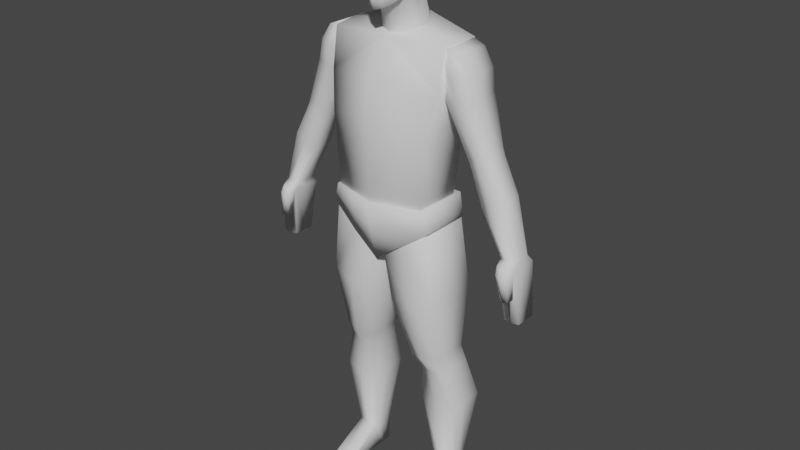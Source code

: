 # Source: ps1-guy2.blend  (saved by Blender 2.83.19; exported with 4.5.12 LTS)
import bpy
from mathutils import Matrix  # noqa: F401  (used for matrix-valued properties, if any)

bpy.ops.wm.read_factory_settings(use_empty=True)
scene = bpy.context.scene
scene.name = 'Scene'

# ---- collections
col_collection = bpy.data.collections.new('Collection'); scene.collection.children.link(col_collection)

# ---- world
world_world = bpy.data.worlds.new('World'); scene.world = world_world
world_world.use_nodes = True; world_world.node_tree.nodes.clear()
_N = world_world.node_tree.nodes; _L = world_world.node_tree.links
n0 = _N.new('ShaderNodeOutputWorld'); n0.name = 'World Output'; n0.location = (300, 300)
n1 = _N.new('ShaderNodeBackground'); n1.name = 'Background'; n1.location = (10, 300)
n1.inputs[0].default_value = (0.05088, 0.05088, 0.05088, 1.0)
_L.new(n1.outputs[0], n0.inputs[0])
n0.is_active_output = True
world_world.color = (0.05088, 0.05088, 0.05088)
world_world.use_sun_shadow = False
world_world.sun_shadow_jitter_overblur = 0.0

# ---- meshes
me_cube_001 = bpy.data.meshes.new('Cube.001')
me_cube_001.from_pydata([(0.206, -0.2511, -0.1965), (0.236, -0.2092, 0.3942), (0.1926, 0.1591, -0.07625), (0.2053, 0.1869, 0.3942), (0.2194, 0.2361, 0.0784), (0.2501, -0.3003, 0.0784), (0.2402, 0.2425, 0.2493), (0.2709, -0.3078, 0.23), (0.2072, -0.02086, -0.1422), (0.2137, -0.0321, 0.4376), (0.2501, -0.06483, 0.0784), (0.2709, -0.06323, 0.2493), (0.206, 0.1976, 0.001076), (0.2286, -0.2522, -0.05349), (0.2286, -0.04718, -0.03316), (0.1117, 0.2306, -0.1234), (0.118, 0.2605, 0.4067), (0.1079, -0.3188, -0.2865), (0.118, -0.2573, 0.4042), (0.01112, -0.3452, 0.05726), (0.125, 0.3097, 0.0734), (0.1354, -0.3474, 0.2285), (0.1354, 0.3161, 0.2401), (0.1068, -0.0321, 0.4592), (0.1527, -0.09436, -0.2278), (0.1183, 0.2701, -0.01569), (0.04869, -0.317, -0.07954), (0.01979, -0.349, 0.03354), (0.05221, -0.3627, -0.06578), (0.2248, -0.1206, 0.4159), (0.2501, -0.1826, 0.0784), (0.2709, -0.1855, 0.2397), (0.2066, -0.1261, -0.1694), (0.2286, -0.1497, -0.04332), (0.1124, -0.1447, 0.4317), (0.1058, -0.1794, -0.272), (0.1999, 0.03815, -0.09463), (0.2095, 0.07739, 0.4159), (0.2347, 0.02716, 0.09904), (0.2555, 0.08964, 0.2493), (0.2173, 0.06402, -0.01432), (0.1124, 0.1142, 0.433), (0.2865, 0.03376, 0.105), (0.3018, -0.05823, 0.07814), (0.2878, -0.04058, -0.004943), (0.2553, -0.01426, -0.08431), (0.2765, 0.07062, 0.01389), (0.2492, 0.04475, -0.06022), (0.1937, 0.3327, -0.6586), (0.2448, 0.1403, -0.7883), (0.2509, 0.2612, -0.7192), (0.1729, -0.003384, -0.8224), (0.2135, 0.0813, -0.8124), (0.08083, -0.07722, -0.853), (0.5498, -0.2979, -2.347), (0.6879, -0.1528, -0.6459), (0.5498, 0.256, -2.347), (0.6805, 0.3758, -0.6277), (0.2218, 0.2101, -0.3977), (0.1549, -0.05447, -0.5251), (0.0933, -0.08373, -0.5625), (0.2224, 0.08923, -0.4415), (0.2103, 0.03022, -0.4773), (0.1527, 0.303, -0.391), (0.6022, 0.3409, -1.532), (0.6022, -0.3181, -1.521), (0.695, 0.3343, -1.086), (0.695, -0.212, -1.096), (0.5498, -0.02095, -2.347), (0.6842, 0.1115, -0.6146), (0.6022, 0.0114, -1.526), (0.695, 0.06116, -1.091), (0.3865, 0.1584, -2.545), (0.3865, -0.02753, -2.545), (0.3865, -0.2135, -2.545), (0.1993, 0.1783, -0.03759), (0.2173, -0.2516, -0.125), (0.2179, -0.03402, -0.0877), (0.07832, -0.3161, -0.1545), (0.115, 0.2503, -0.06953), (0.2176, -0.1379, -0.1064), (0.2086, 0.05108, -0.05448), (0.2715, -0.02742, -0.04463), (0.2629, 0.05769, -0.02316), (0.6197, 0.343, -0.631), (1.409, 0.138, -2.675), (0.6197, -0.099, -0.6623), (1.409, -0.07218, -2.675), (0.8281, 0.343, -0.6798), (1.591, 0.138, -2.67), (0.8281, -0.099, -0.6754), (1.591, -0.07218, -2.67), (0.7041, 0.3013, -1.185), (0.7041, -0.099, -1.182), (0.9991, -0.099, -1.091), (0.9991, 0.3013, -1.095), (0.653, -0.099, -0.9088), (0.9536, -0.099, -0.8611), (0.9536, 0.3222, -0.865), (0.653, 0.3222, -0.9127), (0.9663, 0.1894, -1.739), (0.9663, -0.05997, -1.737), (1.202, -0.05997, -1.612), (1.202, 0.1894, -1.614), (0.715, -0.099, -0.6288), (1.5, -0.099, -2.673), (0.715, 0.343, -0.6333), (1.5, 0.1744, -2.673), (0.8516, 0.3013, -1.14), (0.8516, -0.139, -1.137), (0.8033, -0.1739, -0.885), (0.8033, 0.3222, -0.8888), (1.084, 0.2541, -1.677), (1.084, -0.099, -1.674), (1.001, 0.1882, -1.812), (1.001, -0.06302, -1.81), (1.232, -0.06302, -1.694), (1.232, 0.1882, -1.696), (1.116, 0.2479, -1.754), (1.116, -0.099, -1.752), (0.4971, -0.04926, -0.698), (0.4971, 0.288, -0.7016), (0.5305, -0.04926, -0.9273), (0.5305, 0.2721, -0.9305), (0.5816, 0.2562, -1.152), (0.5816, -0.04926, -1.149), (1.426, 0.2144, -2.761), (1.426, -0.1368, -2.761), (1.517, -0.1636, -2.759), (1.608, -0.1368, -2.757), (1.608, 0.2144, -2.757), (1.517, 0.2509, -2.759), (1.497, 0.1645, -3.367), (1.497, -0.0859, -3.367), (1.587, -0.105, -3.365), (1.678, -0.0859, -3.362), (1.678, 0.1645, -3.362), (1.587, 0.1905, -3.365), (1.502, -0.2028, -2.732), (1.565, -0.1822, -2.715), (1.439, -0.1796, -2.719), (1.513, -0.2393, -2.814), (1.576, -0.2187, -2.797), (1.45, -0.2161, -2.801), (1.557, -0.1693, -3.058), (1.626, -0.1425, -3.055), (1.488, -0.1425, -3.06), (1.554, -0.2194, -3.09), (1.602, -0.1987, -3.073), (1.506, -0.1962, -3.076), (0.6293, -0.284, -2.604), (0.5757, -0.3202, -2.346), (0.6293, 0.3339, -2.604), (0.5757, 0.3462, -2.346), (0.6025, 0.3401, -2.475), (0.6025, -0.3209, -2.475), (0.3147, 0.4156, -2.824), (0.2879, 0.3539, -2.346), (0.3147, -0.3416, -2.824), (0.2879, -0.4187, -2.346), (0.3013, -0.3802, -2.585), (0.3013, 0.4433, -2.585), (0.4529, 0.1269, -5.783), (0.05359, -0.299, -2.989), (0.4529, 0.3736, -5.783), (0.05359, 0.3954, -2.989), (0.6957, 0.1269, -5.783), (0.6033, -0.2816, -2.604), (0.6957, 0.3736, -5.783), (0.6033, 0.332, -2.604), (0.1354, -0.269, -3.555), (0.1354, 0.3899, -3.555), (0.6906, 0.3899, -3.44), (0.6906, -0.269, -3.44), (0.2943, 0.3176, -4.29), (0.6649, 0.3176, -4.229), (0.6649, -0.1036, -4.229), (0.2943, -0.1036, -4.29), (0.3645, 0.3833, -4.487), (0.6929, 0.3833, -4.444), (0.6929, -0.004292, -4.444), (0.3645, -0.004292, -4.487), (0.3584, 0.4863, -4.93), (0.8002, 0.4863, -4.916), (0.8002, 0.01924, -4.916), (0.3584, 0.01924, -4.93), (1.144, 0.1682, -2.181), (1.144, -0.06667, -2.18), (1.426, -0.06667, -2.064), (1.426, 0.1682, -2.065), (1.269, 0.2186, -2.12), (1.269, -0.099, -2.119), (0.5743, 0.4267, -5.783), (0.3284, 0.3908, -2.797), (0.5743, 0.1158, -5.783), (0.3284, -0.3202, -2.797), (0.413, -0.3269, -3.497), (0.413, 0.4472, -3.497), (0.4796, 0.3561, -4.26), (0.4796, -0.1748, -4.26), (0.5287, -0.04961, -4.465), (0.5287, 0.4389, -4.465), (0.5793, 0.5688, -4.923), (0.5793, -0.01995, -4.923), (0.4529, 0.3736, -6.102), (0.4529, 0.1269, -6.102), (0.5743, 0.4267, -6.102), (0.7845, 0.1269, -6.102), (0.7845, 0.3736, -6.102), (0.5743, 0.1158, -6.102), (0.5678, -0.4215, -6.038), (0.6892, -0.4103, -6.038), (0.4464, -0.4103, -6.038), (0.5678, -0.4215, -6.1), (0.7779, -0.4103, -6.1), (0.4464, -0.4103, -6.1), (0.06833, -0.299, -2.885), (0.06833, 0.3954, -2.885), (0.287, 0.3908, -2.737), (0.5056, 0.332, -2.59), (0.5056, -0.299, -2.59), (0.287, -0.3202, -2.737), (0.6293, 0.02496, -2.604), (0.5757, 0.01303, -2.346), (0.6025, 0.009597, -2.475), (0.2879, -0.03242, -2.346), (0.3147, 0.03697, -2.824), (0.4529, 0.2502, -5.783), (0.05359, 0.04816, -2.989), (0.6957, 0.2502, -5.783), (0.6033, 0.02519, -2.604), (0.6906, 0.06042, -3.44), (0.1354, 0.06042, -3.555), (0.2943, 0.107, -4.29), (0.6649, 0.107, -4.229), (0.6929, 0.1895, -4.444), (0.3645, 0.1895, -4.487), (0.3584, 0.2528, -4.93), (0.8002, 0.2528, -4.916), (0.4529, 0.2502, -6.102), (0.7845, 0.2502, -6.102), (0.5743, 0.2712, -6.102), (0.06833, 0.04816, -2.885), (0.5056, 0.01648, -2.59), (0.6197, 0.122, -0.6467), (1.409, 0.03289, -2.675), (0.8281, 0.122, -0.6776), (1.591, 0.03289, -2.67), (0.9991, 0.1012, -1.093), (0.7041, 0.1012, -1.184), (0.9536, 0.1116, -0.8631), (1.202, 0.06472, -1.613), (0.9663, 0.06472, -1.738), (0.715, 0.122, -0.631), (1.232, 0.06261, -1.695), (1.001, 0.06261, -1.811), (0.4971, 0.1194, -0.6998), (0.5816, 0.1035, -1.151), (1.426, 0.03883, -2.761), (1.608, 0.03883, -2.757), (1.497, 0.03929, -3.367), (1.678, 0.03929, -3.362), (1.587, 0.04272, -3.365), (1.426, 0.05077, -2.065), (1.144, 0.05077, -2.181), (-0.206, -0.2511, -0.1965), (-0.236, -0.2092, 0.3942), (-0.1926, 0.1591, -0.07625), (-0.2053, 0.1869, 0.3942), (-0.2194, 0.2361, 0.0784), (-0.2501, -0.3003, 0.0784), (-0.2402, 0.2425, 0.2493), (-0.2709, -0.3078, 0.23), (-0.2072, -0.02086, -0.1422), (-0.2137, -0.0321, 0.4376), (-0.2501, -0.06483, 0.0784), (-0.2709, -0.06323, 0.2493), (-0.206, 0.1976, 0.001076), (-0.2286, -0.2522, -0.05349), (-0.2286, -0.04718, -0.03316), (-0.1117, 0.2306, -0.1234), (-0.118, 0.2605, 0.4067), (-0.1079, -0.3188, -0.2865), (-0.118, -0.2573, 0.4042), (-0.01112, -0.3452, 0.05726), (-0.125, 0.3097, 0.0734), (-0.1354, -0.3474, 0.2285), (-0.1354, 0.3161, 0.2401), (-0.1068, -0.0321, 0.4592), (-0.1527, -0.09436, -0.2278), (-0.1183, 0.2701, -0.01569), (-0.04869, -0.317, -0.07954), (-0.01979, -0.349, 0.03354), (-0.05221, -0.3627, -0.06578), (-0.2248, -0.1206, 0.4159), (-0.2501, -0.1826, 0.0784), (-0.2709, -0.1855, 0.2397), (-0.2066, -0.1261, -0.1694), (-0.2286, -0.1497, -0.04332), (-0.1124, -0.1447, 0.4317), (-0.1058, -0.1794, -0.272), (-0.1999, 0.03815, -0.09463), (-0.2095, 0.07739, 0.4159), (-0.2347, 0.02716, 0.09904), (-0.2555, 0.08964, 0.2493), (-0.2173, 0.06402, -0.01432), (-0.1124, 0.1142, 0.433), (-0.2865, 0.03376, 0.105), (-0.3018, -0.05823, 0.07814), (-0.2878, -0.04058, -0.004943), (-0.2553, -0.01426, -0.08431), (-0.2765, 0.07062, 0.01389), (-0.2492, 0.04475, -0.06022), (-0.1937, 0.3327, -0.6586), (-0.2448, 0.1403, -0.7883), (-0.2509, 0.2612, -0.7192), (-0.1729, -0.003384, -0.8224), (-0.2135, 0.0813, -0.8124), (-0.08083, -0.07722, -0.853), (-0.5498, -0.2979, -2.347), (-0.6879, -0.1528, -0.6459), (-0.5498, 0.256, -2.347), (-0.6805, 0.3758, -0.6277), (-0.2218, 0.2101, -0.3977), (-0.1549, -0.05447, -0.5251), (-0.0933, -0.08373, -0.5625), (-0.2224, 0.08923, -0.4415), (-0.2103, 0.03022, -0.4773), (-0.1527, 0.303, -0.391), (-0.6022, 0.3409, -1.532), (-0.6022, -0.3181, -1.521), (-0.695, 0.3343, -1.086), (-0.695, -0.212, -1.096), (-0.5498, -0.02095, -2.347), (-0.6842, 0.1115, -0.6146), (-0.6022, 0.0114, -1.526), (-0.695, 0.06116, -1.091), (-0.3865, 0.1584, -2.545), (-0.3865, -0.02753, -2.545), (-0.3865, -0.2135, -2.545), (-0.1993, 0.1783, -0.03759), (-0.2173, -0.2516, -0.125), (-0.2179, -0.03402, -0.0877), (-0.07832, -0.3161, -0.1545), (-0.115, 0.2503, -0.06953), (-0.2176, -0.1379, -0.1064), (-0.2086, 0.05108, -0.05448), (-0.2715, -0.02742, -0.04463), (-0.2629, 0.05769, -0.02316), (-0.6197, 0.343, -0.631), (-1.409, 0.138, -2.675), (-0.6197, -0.099, -0.6623), (-1.409, -0.07218, -2.675), (-0.8281, 0.343, -0.6798), (-1.591, 0.138, -2.67), (-0.8281, -0.099, -0.6754), (-1.591, -0.07218, -2.67), (-0.7041, 0.3013, -1.185), (-0.7041, -0.099, -1.182), (-0.9991, -0.099, -1.091), (-0.9991, 0.3013, -1.095), (-0.653, -0.099, -0.9088), (-0.9536, -0.099, -0.8611), (-0.9536, 0.3222, -0.865), (-0.653, 0.3222, -0.9127), (-0.9663, 0.1894, -1.739), (-0.9663, -0.05997, -1.737), (-1.202, -0.05997, -1.612), (-1.202, 0.1894, -1.614), (-0.715, -0.099, -0.6288), (-1.5, -0.099, -2.673), (-0.715, 0.343, -0.6333), (-1.5, 0.1744, -2.673), (-0.8516, 0.3013, -1.14), (-0.8516, -0.139, -1.137), (-0.8033, -0.1739, -0.885), (-0.8033, 0.3222, -0.8888), (-1.084, 0.2541, -1.677), (-1.084, -0.099, -1.674), (-1.001, 0.1882, -1.812), (-1.001, -0.06302, -1.81), (-1.232, -0.06302, -1.694), (-1.232, 0.1882, -1.696), (-1.116, 0.2479, -1.754), (-1.116, -0.099, -1.752), (-0.4971, -0.04926, -0.698), (-0.4971, 0.288, -0.7016), (-0.5305, -0.04926, -0.9273), (-0.5305, 0.2721, -0.9305), (-0.5816, 0.2562, -1.152), (-0.5816, -0.04926, -1.149), (-1.426, 0.2144, -2.761), (-1.426, -0.1368, -2.761), (-1.517, -0.1636, -2.759), (-1.608, -0.1368, -2.757), (-1.608, 0.2144, -2.757), (-1.517, 0.2509, -2.759), (-1.497, 0.1645, -3.367), (-1.497, -0.0859, -3.367), (-1.587, -0.105, -3.365), (-1.678, -0.0859, -3.362), (-1.678, 0.1645, -3.362), (-1.587, 0.1905, -3.365), (-1.502, -0.2028, -2.732), (-1.565, -0.1822, -2.715), (-1.439, -0.1796, -2.719), (-1.513, -0.2393, -2.814), (-1.576, -0.2187, -2.797), (-1.45, -0.2161, -2.801), (-1.557, -0.1693, -3.058), (-1.626, -0.1425, -3.055), (-1.488, -0.1425, -3.06), (-1.554, -0.2194, -3.09), (-1.602, -0.1987, -3.073), (-1.506, -0.1962, -3.076), (-0.6293, -0.284, -2.604), (-0.5757, -0.3202, -2.346), (-0.6293, 0.3339, -2.604), (-0.5757, 0.3462, -2.346), (-0.6025, 0.3401, -2.475), (-0.6025, -0.3209, -2.475), (-0.3147, 0.4156, -2.824), (-0.2879, 0.3539, -2.346), (-0.3147, -0.3416, -2.824), (-0.2879, -0.4187, -2.346), (-0.3013, -0.3802, -2.585), (-0.3013, 0.4433, -2.585), (-0.4529, 0.1269, -5.783), (-0.05359, -0.299, -2.989), (-0.4529, 0.3736, -5.783), (-0.05359, 0.3954, -2.989), (-0.6957, 0.1269, -5.783), (-0.6033, -0.2816, -2.604), (-0.6957, 0.3736, -5.783), (-0.6033, 0.332, -2.604), (-0.1354, -0.269, -3.555), (-0.1354, 0.3899, -3.555), (-0.6906, 0.3899, -3.44), (-0.6906, -0.269, -3.44), (-0.2943, 0.3176, -4.29), (-0.6649, 0.3176, -4.229), (-0.6649, -0.1036, -4.229), (-0.2943, -0.1036, -4.29), (-0.3645, 0.3833, -4.487), (-0.6929, 0.3833, -4.444), (-0.6929, -0.004292, -4.444), (-0.3645, -0.004292, -4.487), (-0.3584, 0.4863, -4.93), (-0.8002, 0.4863, -4.916), (-0.8002, 0.01924, -4.916), (-0.3584, 0.01924, -4.93), (-1.144, 0.1682, -2.181), (-1.144, -0.06667, -2.18), (-1.426, -0.06667, -2.064), (-1.426, 0.1682, -2.065), (-1.269, 0.2186, -2.12), (-1.269, -0.099, -2.119), (-0.5743, 0.4267, -5.783), (-0.3284, 0.3908, -2.797), (-0.5743, 0.1158, -5.783), (-0.3284, -0.3202, -2.797), (-0.413, -0.3269, -3.497), (-0.413, 0.4472, -3.497), (-0.4796, 0.3561, -4.26), (-0.4796, -0.1748, -4.26), (-0.5287, -0.04961, -4.465), (-0.5287, 0.4389, -4.465), (-0.5793, 0.5688, -4.923), (-0.5793, -0.01995, -4.923), (-0.4529, 0.3736, -6.102), (-0.4529, 0.1269, -6.102), (-0.5743, 0.4267, -6.102), (-0.7845, 0.1269, -6.102), (-0.7845, 0.3736, -6.102), (-0.5743, 0.1158, -6.102), (-0.5678, -0.4215, -6.038), (-0.6892, -0.4103, -6.038), (-0.4464, -0.4103, -6.038), (-0.5678, -0.4215, -6.1), (-0.7779, -0.4103, -6.1), (-0.4464, -0.4103, -6.1), (-0.06833, -0.299, -2.885), (-0.06833, 0.3954, -2.885), (-0.287, 0.3908, -2.737), (-0.5056, 0.332, -2.59), (-0.5056, -0.299, -2.59), (-0.287, -0.3202, -2.737), (0.0, -0.3717, -0.3221), (0.0, -0.3054, 0.4141), (0.0, 0.2284, -0.1333), (0.0, 0.2605, 0.4193), (0.0, -0.3902, 0.06583), (0.0, 0.3097, 0.0684), (0.0, -0.387, 0.227), (0.0, 0.3161, 0.2308), (0.0, -0.4612, -2.347), (0.0, -0.0321, 0.4809), (0.0, 0.2691, -0.03246), (0.0, -0.3819, -0.08082), (0.0, -0.4542, -0.07667), (0.0, -0.3934, 0.04178), (0.0, -0.2327, -0.3251), (0.0, -0.1688, 0.4475), (0.0, 0.1142, 0.4501), (0.0, -0.1759, -0.6116), (0.0, 0.3392, -2.347), (0.0, 0.3306, -0.6685), (0.0, -0.1305, -0.8603), (0.0, 0.3299, -0.4062), (0.0, -0.1371, -0.5927), (0.0, 0.3009, -0.4009), (0.0, -0.5108, -1.324), (0.0, 0.5231, -1.377), (0.0, -0.4432, -0.9938), (0.0, 0.5855, -0.8841), (0.0, 0.07703, -0.5089), (0.0, -0.05443, -2.545), (0.0, -0.3231, -2.545), (0.0, 0.2142, -2.545), (0.0, 0.2487, -0.08289), (0.0, -0.4017, -0.1711), (0.0, -0.3616, -3.043), (0.0, -0.5173, -2.346), (0.0, 0.3986, -3.043), (0.0, 0.3615, -2.346), (0.0, -0.4395, -2.695), (0.0, 0.4848, -2.568), (0.0, 0.01849, -3.043), (0.0, -0.07788, -2.346), (-0.6293, 0.02496, -2.604), (-0.5757, 0.01303, -2.346), (-0.6025, 0.009597, -2.475), (-0.2879, -0.03242, -2.346), (-0.3147, 0.03697, -2.824), (-0.4529, 0.2502, -5.783), (-0.05359, 0.04816, -2.989), (-0.6957, 0.2502, -5.783), (-0.6033, 0.02519, -2.604), (-0.6906, 0.06042, -3.44), (-0.1354, 0.06042, -3.555), (-0.2943, 0.107, -4.29), (-0.6649, 0.107, -4.229), (-0.6929, 0.1895, -4.444), (-0.3645, 0.1895, -4.487), (-0.3584, 0.2528, -4.93), (-0.8002, 0.2528, -4.916), (-0.4529, 0.2502, -6.102), (-0.7845, 0.2502, -6.102), (-0.5743, 0.2712, -6.102), (-0.06833, 0.04816, -2.885), (-0.5056, 0.01648, -2.59), (-0.6197, 0.122, -0.6467), (-1.409, 0.03289, -2.675), (-0.8281, 0.122, -0.6776), (-1.591, 0.03289, -2.67), (-0.9991, 0.1012, -1.093), (-0.7041, 0.1012, -1.184), (-0.9536, 0.1116, -0.8631), (-1.202, 0.06472, -1.613), (-0.9663, 0.06472, -1.738), (-0.715, 0.122, -0.631), (-1.232, 0.06261, -1.695), (-1.001, 0.06261, -1.811), (-0.4971, 0.1194, -0.6998), (-0.5816, 0.1035, -1.151), (-1.426, 0.03883, -2.761), (-1.608, 0.03883, -2.757), (-1.497, 0.03929, -3.367), (-1.678, 0.03929, -3.362), (-1.587, 0.04272, -3.365), (-1.426, 0.05077, -2.065), (-1.144, 0.05077, -2.181)], [], [(22, 16, 3, 6), (31, 29, 1, 7), (21, 18, 488, 493), (35, 32, 0, 17), (34, 502, 488, 18), (19, 491, 500, 27), (33, 30, 5, 13), (25, 20, 4, 12), (19, 21, 493, 491), (30, 31, 7, 5), (20, 22, 6, 4), (38, 39, 11, 10), (8, 36, 47, 45), (41, 503, 496, 23), (62, 59, 51, 52), (39, 37, 9, 11), (77, 8, 45, 82), (79, 25, 12, 75), (80, 33, 13, 76), (78, 26, 498, 520), (76, 13, 26, 78), (519, 497, 25, 79), (510, 63, 48, 506), (37, 41, 23, 9), (492, 494, 22, 20), (5, 7, 21, 19), (497, 492, 20, 25), (13, 5, 19, 26), (29, 34, 18, 1), (501, 35, 17, 487), (7, 1, 18, 21), (494, 490, 16, 22), (28, 27, 500, 499), (498, 26, 28, 499), (26, 19, 27, 28), (58, 61, 49, 50), (9, 23, 34, 29), (77, 14, 33, 80), (10, 11, 31, 30), (14, 10, 30, 33), (23, 496, 502, 34), (24, 8, 32, 35), (11, 9, 29, 31), (3, 16, 41, 37), (59, 60, 53, 51), (75, 12, 40, 81), (6, 3, 37, 39), (61, 62, 52, 49), (16, 490, 503, 41), (12, 4, 38, 40), (4, 6, 39, 38), (46, 42, 43, 44), (83, 46, 44, 82), (40, 38, 42, 46), (38, 10, 43, 42), (10, 14, 44, 43), (81, 40, 46, 83), (60, 509, 507, 53), (63, 58, 50, 48), (15, 2, 58, 63), (514, 508, 57, 66), (71, 69, 55, 67), (67, 55, 504, 513), (54, 495, 517, 74), (69, 515, 504, 55), (35, 501, 509, 60), (36, 8, 62, 61), (24, 35, 60, 59), (2, 36, 61, 58), (489, 15, 63, 510), (8, 24, 59, 62), (54, 65, 511, 495), (68, 70, 65, 54), (505, 512, 64, 56), (65, 67, 513, 511), (70, 71, 67, 65), (512, 514, 66, 64), (64, 66, 71, 70), (56, 64, 70, 68), (57, 508, 515, 69), (68, 54, 74, 73), (66, 57, 69, 71), (516, 73, 74, 517), (518, 72, 73, 516), (505, 56, 72, 518), (56, 68, 73, 72), (36, 81, 83, 47), (47, 83, 82, 45), (2, 75, 81, 36), (8, 77, 80, 32), (489, 519, 79, 15), (0, 76, 78, 17), (17, 78, 520, 487), (32, 80, 76, 0), (15, 79, 75, 2), (14, 77, 82, 44), (264, 245, 87, 187), (191, 105, 91, 188), (263, 247, 89, 189), (190, 107, 85, 186), (253, 246, 88, 106), (91, 105, 138, 139), (111, 108, 92, 99), (250, 248, 95, 98), (110, 109, 94, 97), (93, 96, 122, 125), (244, 84, 121, 256), (104, 110, 97, 90), (246, 250, 98, 88), (106, 111, 99, 84), (108, 112, 100, 92), (248, 251, 103, 95), (109, 113, 102, 94), (249, 252, 101, 93), (93, 101, 113, 109), (95, 103, 112, 108), (88, 98, 111, 106), (86, 96, 110, 104), (96, 93, 109, 110), (98, 95, 108, 111), (85, 107, 131, 126), (244, 253, 106, 84), (189, 89, 107, 190), (187, 87, 105, 191), (101, 115, 119, 113), (103, 117, 118, 112), (112, 118, 114, 100), (251, 254, 117, 103), (113, 119, 116, 102), (252, 255, 115, 101), (96, 86, 120, 122), (84, 99, 123, 121), (99, 92, 124, 123), (249, 93, 125, 257), (259, 129, 135, 261), (128, 127, 133, 134), (247, 91, 129, 259), (107, 89, 130, 131), (142, 141, 147, 148), (245, 85, 126, 258), (262, 260, 132, 137), (261, 262, 137, 136), (258, 126, 132, 260), (131, 130, 136, 137), (126, 131, 137, 132), (129, 128, 134, 135), (139, 138, 141, 142), (138, 140, 143, 141), (87, 127, 143, 140), (129, 91, 139, 142), (105, 87, 140, 138), (127, 128, 144, 146), (146, 144, 147, 149), (144, 145, 148, 147), (129, 142, 148, 145), (143, 127, 146, 149), (141, 143, 149, 147), (128, 129, 145, 144), (158, 160, 525, 521), (161, 157, 153, 154), (224, 223, 151, 155), (160, 159, 522, 525), (226, 222, 150, 158), (225, 528, 522, 159), (222, 224, 155, 150), (156, 161, 154, 152), (523, 526, 161, 156), (223, 225, 159, 151), (527, 226, 158, 521), (155, 151, 159, 160), (526, 524, 157, 161), (150, 155, 160, 158), (232, 228, 165, 171), (197, 193, 169, 172), (231, 230, 167, 173), (196, 195, 163, 170), (227, 164, 204, 239), (193, 165, 217, 218), (199, 196, 170, 177), (234, 231, 173, 176), (198, 197, 172, 175), (233, 232, 171, 174), (236, 233, 174, 178), (201, 198, 175, 179), (235, 234, 176, 180), (200, 199, 177, 181), (203, 200, 181, 185), (238, 235, 180, 184), (202, 201, 179, 183), (237, 236, 178, 182), (227, 237, 182, 164), (192, 202, 183, 168), (229, 238, 184, 166), (194, 203, 185, 162), (115, 187, 191, 119), (117, 189, 190, 118), (118, 190, 186, 114), (254, 263, 189, 117), (119, 191, 188, 116), (255, 264, 187, 115), (166, 184, 203, 194), (164, 182, 202, 192), (182, 178, 201, 202), (184, 180, 200, 203), (180, 176, 199, 200), (178, 174, 198, 201), (174, 171, 197, 198), (176, 173, 196, 199), (195, 167, 220, 221), (164, 192, 206, 204), (173, 167, 195, 196), (171, 165, 193, 197), (241, 240, 207, 209), (239, 241, 209, 205), (229, 166, 207, 240), (162, 205, 215, 212), (192, 168, 208, 206), (209, 207, 214, 213), (210, 212, 215, 213), (211, 210, 213, 214), (194, 162, 212, 210), (207, 166, 211, 214), (166, 194, 210, 211), (205, 209, 213, 215), (228, 163, 216, 242), (163, 195, 221, 216), (169, 193, 218, 219), (230, 169, 219, 243), (523, 156, 226, 527), (153, 157, 225, 223), (152, 154, 224, 222), (157, 524, 528, 225), (156, 152, 222, 226), (154, 153, 223, 224), (167, 230, 243, 220), (165, 228, 242, 217), (168, 229, 240, 208), (204, 206, 241, 239), (206, 208, 240, 241), (168, 183, 238, 229), (162, 185, 237, 227), (185, 181, 236, 237), (183, 179, 235, 238), (179, 175, 234, 235), (181, 177, 233, 236), (177, 170, 232, 233), (175, 172, 231, 234), (162, 227, 239, 205), (172, 169, 230, 231), (170, 163, 228, 232), (114, 186, 264, 255), (116, 188, 263, 254), (127, 258, 260, 133), (135, 134, 262, 261), (134, 133, 260, 262), (87, 245, 258, 127), (89, 247, 259, 130), (130, 259, 261, 136), (92, 249, 257, 124), (100, 114, 255, 252), (102, 116, 254, 251), (86, 104, 253, 244), (92, 100, 252, 249), (94, 102, 251, 248), (90, 97, 250, 246), (86, 244, 256, 120), (97, 94, 248, 250), (104, 90, 246, 253), (188, 91, 247, 263), (186, 85, 245, 264), (287, 271, 268, 281), (296, 272, 266, 294), (286, 493, 488, 283), (300, 282, 265, 297), (299, 283, 488, 502), (284, 292, 500, 491), (298, 278, 270, 295), (290, 277, 269, 285), (284, 491, 493, 286), (295, 270, 272, 296), (285, 269, 271, 287), (303, 275, 276, 304), (273, 310, 312, 301), (306, 288, 496, 503), (327, 317, 316, 324), (304, 276, 274, 302), (342, 347, 310, 273), (344, 340, 277, 290), (345, 341, 278, 298), (343, 520, 498, 291), (341, 343, 291, 278), (519, 344, 290, 497), (510, 506, 313, 328), (302, 274, 288, 306), (492, 285, 287, 494), (270, 284, 286, 272), (497, 290, 285, 492), (278, 291, 284, 270), (294, 266, 283, 299), (501, 487, 282, 300), (272, 286, 283, 266), (494, 287, 281, 490), (293, 499, 500, 292), (498, 499, 293, 291), (291, 293, 292, 284), (323, 315, 314, 326), (274, 294, 299, 288), (342, 345, 298, 279), (275, 295, 296, 276), (279, 298, 295, 275), (288, 299, 502, 496), (289, 300, 297, 273), (276, 296, 294, 274), (268, 302, 306, 281), (324, 316, 318, 325), (340, 346, 305, 277), (271, 304, 302, 268), (326, 314, 317, 327), (281, 306, 503, 490), (277, 305, 303, 269), (269, 303, 304, 271), (311, 309, 308, 307), (348, 347, 309, 311), (305, 311, 307, 303), (303, 307, 308, 275), (275, 308, 309, 279), (346, 348, 311, 305), (325, 318, 507, 509), (328, 313, 315, 323), (280, 328, 323, 267), (514, 331, 322, 508), (336, 332, 320, 334), (332, 513, 504, 320), (319, 339, 517, 495), (334, 320, 504, 515), (300, 325, 509, 501), (301, 326, 327, 273), (289, 324, 325, 300), (267, 323, 326, 301), (489, 510, 328, 280), (273, 327, 324, 289), (319, 495, 511, 330), (333, 319, 330, 335), (505, 321, 329, 512), (330, 511, 513, 332), (335, 330, 332, 336), (512, 329, 331, 514), (329, 335, 336, 331), (321, 333, 335, 329), (322, 334, 515, 508), (333, 338, 339, 319), (331, 336, 334, 322), (516, 517, 339, 338), (518, 516, 338, 337), (505, 518, 337, 321), (321, 337, 338, 333), (301, 312, 348, 346), (312, 310, 347, 348), (267, 301, 346, 340), (273, 297, 345, 342), (489, 280, 344, 519), (265, 282, 343, 341), (282, 487, 520, 343), (297, 265, 341, 345), (280, 267, 340, 344), (279, 309, 347, 342), (571, 452, 352, 552), (456, 453, 356, 370), (570, 454, 354, 554), (455, 451, 350, 372), (560, 371, 353, 553), (356, 404, 403, 370), (376, 364, 357, 373), (557, 363, 360, 555), (375, 362, 359, 374), (358, 390, 387, 361), (551, 563, 386, 349), (369, 355, 362, 375), (553, 353, 363, 557), (371, 349, 364, 376), (373, 357, 365, 377), (555, 360, 368, 558), (374, 359, 367, 378), (556, 358, 366, 559), (358, 374, 378, 366), (360, 373, 377, 368), (353, 371, 376, 363), (351, 369, 375, 361), (361, 375, 374, 358), (363, 376, 373, 360), (350, 391, 396, 372), (551, 349, 371, 560), (454, 455, 372, 354), (452, 456, 370, 352), (366, 378, 384, 380), (368, 377, 383, 382), (377, 365, 379, 383), (558, 368, 382, 561), (378, 367, 381, 384), (559, 366, 380, 562), (361, 387, 385, 351), (349, 386, 388, 364), (364, 388, 389, 357), (556, 564, 390, 358), (566, 568, 400, 394), (393, 399, 398, 392), (554, 566, 394, 356), (372, 396, 395, 354), (407, 413, 412, 406), (552, 565, 391, 350), (569, 402, 397, 567), (568, 401, 402, 569), (565, 567, 397, 391), (396, 402, 401, 395), (391, 397, 402, 396), (394, 400, 399, 393), (404, 407, 406, 403), (403, 406, 408, 405), (352, 405, 408, 392), (394, 407, 404, 356), (370, 403, 405, 352), (392, 411, 409, 393), (411, 414, 412, 409), (409, 412, 413, 410), (394, 410, 413, 407), (408, 414, 411, 392), (406, 412, 414, 408), (393, 409, 410, 394), (423, 521, 525, 425), (426, 419, 418, 422), (531, 420, 416, 530), (425, 525, 522, 424), (533, 423, 415, 529), (532, 424, 522, 528), (529, 415, 420, 531), (421, 417, 419, 426), (523, 421, 426, 526), (530, 416, 424, 532), (527, 521, 423, 533), (420, 425, 424, 416), (526, 426, 422, 524), (415, 423, 425, 420), (539, 436, 430, 535), (462, 437, 434, 458), (538, 438, 432, 537), (461, 435, 428, 460), (534, 546, 469, 429), (458, 483, 482, 430), (464, 442, 435, 461), (541, 441, 438, 538), (463, 440, 437, 462), (540, 439, 436, 539), (543, 443, 439, 540), (466, 444, 440, 463), (542, 445, 441, 541), (465, 446, 442, 464), (468, 450, 446, 465), (545, 449, 445, 542), (467, 448, 444, 466), (544, 447, 443, 543), (534, 429, 447, 544), (457, 433, 448, 467), (536, 431, 449, 545), (459, 427, 450, 468), (380, 384, 456, 452), (382, 383, 455, 454), (383, 379, 451, 455), (561, 382, 454, 570), (384, 381, 453, 456), (562, 380, 452, 571), (431, 459, 468, 449), (429, 457, 467, 447), (447, 467, 466, 443), (449, 468, 465, 445), (445, 465, 464, 441), (443, 466, 463, 439), (439, 463, 462, 436), (441, 464, 461, 438), (460, 486, 485, 432), (429, 469, 471, 457), (438, 461, 460, 432), (436, 462, 458, 430), (548, 474, 472, 547), (546, 470, 474, 548), (536, 547, 472, 431), (427, 477, 480, 470), (457, 471, 473, 433), (474, 478, 479, 472), (475, 478, 480, 477), (476, 479, 478, 475), (459, 475, 477, 427), (472, 479, 476, 431), (431, 476, 475, 459), (470, 480, 478, 474), (535, 549, 481, 428), (428, 481, 486, 460), (434, 484, 483, 458), (537, 550, 484, 434), (523, 527, 533, 421), (418, 530, 532, 422), (417, 529, 531, 419), (422, 532, 528, 524), (421, 533, 529, 417), (419, 531, 530, 418), (432, 485, 550, 537), (430, 482, 549, 535), (433, 473, 547, 536), (469, 546, 548, 471), (471, 548, 547, 473), (433, 536, 545, 448), (427, 534, 544, 450), (450, 544, 543, 446), (448, 545, 542, 444), (444, 542, 541, 440), (446, 543, 540, 442), (442, 540, 539, 435), (440, 541, 538, 437), (427, 470, 546, 534), (437, 538, 537, 434), (435, 539, 535, 428), (379, 562, 571, 451), (381, 561, 570, 453), (392, 398, 567, 565), (400, 568, 569, 399), (399, 569, 567, 398), (352, 392, 565, 552), (354, 395, 566, 554), (395, 401, 568, 566), (357, 389, 564, 556), (365, 559, 562, 379), (367, 558, 561, 381), (351, 551, 560, 369), (357, 556, 559, 365), (359, 555, 558, 367), (355, 553, 557, 362), (351, 385, 563, 551), (362, 557, 555, 359), (369, 560, 553, 355), (453, 570, 554, 356), (451, 571, 552, 350)])
me_cube_001.polygons.foreach_set('use_smooth', [True] * 540)
_uv = me_cube_001.uv_layers.new(name='UVMap')
_uv.uv.foreach_set('vector', [0.4196, 0.8331, 0.4083, 0.8772, 0.3797, 0.8704, 0.3877, 0.833, 0.2436, 0.8956, 0.2232, 0.961, 0.2079, 0.9336, 0.2082, 0.881, 0.171, 0.8771, 0.1686, 0.9341, 0.1321, 0.9277, 0.132, 0.8726, 0.1886, 0.7023, 0.2378, 0.7403, 0.1961, 0.7536, 0.1588, 0.7392, 0.1792, 0.975, 0.1321, 0.9764, 0.1321, 0.9277, 0.1686, 0.9341, 0.1445, 0.828, 0.132, 0.8298, 0.132, 0.8235, 0.1441, 0.8217, 0.2477, 0.7873, 0.2496, 0.8352, 0.2095, 0.8389, 0.2122, 0.7959, 0.4202, 0.7592, 0.4243, 0.7881, 0.3912, 0.7885, 0.3852, 0.7651, 0.1445, 0.828, 0.171, 0.8771, 0.132, 0.8726, 0.132, 0.8298, 0.2496, 0.8352, 0.2436, 0.8956, 0.2082, 0.881, 0.2095, 0.8389, 0.4243, 0.7881, 0.4196, 0.8331, 0.3877, 0.833, 0.3912, 0.7885, 0.3283, 0.7857, 0.3464, 0.8344, 0.299, 0.8404, 0.2946, 0.7826, 0.3154, 0.7105, 0.3386, 0.726, 0.3303, 0.7432, 0.3158, 0.735, 0.3768, 0.9049, 0.3973, 0.9353, 0.3532, 0.9624, 0.3369, 0.9295, 0.4521, 0.5943, 0.4349, 0.5897, 0.4368, 0.5422, 0.4511, 0.5416, 0.3464, 0.8344, 0.353, 0.8841, 0.3229, 0.8981, 0.299, 0.8404, 0.3056, 0.7274, 0.3154, 0.7105, 0.3158, 0.735, 0.3115, 0.746, 0.4171, 0.7414, 0.4202, 0.7592, 0.3852, 0.7651, 0.382, 0.7522, 0.2437, 0.7641, 0.2477, 0.7873, 0.2122, 0.7959, 0.205, 0.7741, 0.1598, 0.7729, 0.1546, 0.7929, 0.132, 0.7932, 0.1319, 0.7697, 0.205, 0.7741, 0.2122, 0.7959, 0.1546, 0.7929, 0.1598, 0.7729, 0.4527, 0.7294, 0.4564, 0.7469, 0.4202, 0.7592, 0.4171, 0.7414, 0.5226, 0.6014, 0.4995, 0.6002, 0.4964, 0.5592, 0.5263, 0.5603, 0.353, 0.8841, 0.3768, 0.9049, 0.3369, 0.9295, 0.3229, 0.8981, 0.4628, 0.7827, 0.4628, 0.8393, 0.4196, 0.8331, 0.4243, 0.7881, 0.2095, 0.8389, 0.2082, 0.881, 0.171, 0.8771, 0.1445, 0.828, 0.4564, 0.7469, 0.4628, 0.7827, 0.4243, 0.7881, 0.4202, 0.7592, 0.2122, 0.7959, 0.2095, 0.8389, 0.1445, 0.828, 0.1546, 0.7929, 0.2232, 0.961, 0.1792, 0.975, 0.1686, 0.9341, 0.2079, 0.9336, 0.1319, 0.6965, 0.1886, 0.7023, 0.1588, 0.7392, 0.1319, 0.7399, 0.2082, 0.881, 0.2079, 0.9336, 0.1686, 0.9341, 0.171, 0.8771, 0.4628, 0.8393, 0.4359, 0.9015, 0.4083, 0.8772, 0.4196, 0.8331, 0.1439, 0.7989, 0.1441, 0.8217, 0.132, 0.8235, 0.132, 0.8038, 0.132, 0.7932, 0.1546, 0.7929, 0.1439, 0.7989, 0.132, 0.8038, 0.1546, 0.7929, 0.1445, 0.828, 0.1441, 0.8217, 0.1439, 0.7989, 0.482, 0.6011, 0.4624, 0.5979, 0.4618, 0.5437, 0.4817, 0.5511, 0.3229, 0.8981, 0.3369, 0.9295, 0.2989, 0.9417, 0.2934, 0.901, 0.3056, 0.7274, 0.2984, 0.7434, 0.2647, 0.7372, 0.272, 0.7149, 0.2946, 0.7826, 0.299, 0.8404, 0.2578, 0.8436, 0.2529, 0.7844, 0.2984, 0.7434, 0.2946, 0.7826, 0.2529, 0.7844, 0.2647, 0.7372, 0.3369, 0.9295, 0.3532, 0.9624, 0.3079, 0.9812, 0.2989, 0.9417, 0.299, 0.6692, 0.3154, 0.7105, 0.2808, 0.6935, 0.2757, 0.6392, 0.299, 0.8404, 0.3229, 0.8981, 0.2934, 0.901, 0.2578, 0.8436, 0.3797, 0.8704, 0.4083, 0.8772, 0.3768, 0.9049, 0.353, 0.8841, 0.4349, 0.5897, 0.4233, 0.5849, 0.4187, 0.5392, 0.4368, 0.5422, 0.382, 0.7522, 0.3852, 0.7651, 0.3439, 0.754, 0.3422, 0.7404, 0.3877, 0.833, 0.3797, 0.8704, 0.353, 0.8841, 0.3464, 0.8344, 0.4624, 0.5979, 0.4521, 0.5943, 0.4511, 0.5416, 0.4618, 0.5437, 0.4083, 0.8772, 0.4359, 0.9015, 0.3973, 0.9353, 0.3768, 0.9049, 0.3852, 0.7651, 0.3912, 0.7885, 0.3283, 0.7857, 0.3439, 0.754, 0.3912, 0.7885, 0.3877, 0.833, 0.3464, 0.8344, 0.3283, 0.7857, 0.3296, 0.7613, 0.3209, 0.7731, 0.3098, 0.7702, 0.3092, 0.7553, 0.3307, 0.7532, 0.3296, 0.7613, 0.3092, 0.7553, 0.3115, 0.746, 0.3439, 0.754, 0.3283, 0.7857, 0.3209, 0.7731, 0.3296, 0.7613, 0.3283, 0.7857, 0.2946, 0.7826, 0.3098, 0.7702, 0.3209, 0.7731, 0.2946, 0.7826, 0.2984, 0.7434, 0.3092, 0.7553, 0.3098, 0.7702, 0.3422, 0.7404, 0.3439, 0.754, 0.3296, 0.7613, 0.3307, 0.7532, 0.4233, 0.5849, 0.4048, 0.582, 0.4045, 0.5387, 0.4187, 0.5392, 0.4995, 0.6002, 0.482, 0.6011, 0.4817, 0.5511, 0.4964, 0.5592, 0.5002, 0.6423, 0.4844, 0.6507, 0.482, 0.6011, 0.4995, 0.6002, 0.1356, 0.2479, 0.136, 0.3088, 0.07036, 0.2815, 0.04982, 0.2335, 0.2641, 0.586, 0.2327, 0.6527, 0.212, 0.6239, 0.2241, 0.5731, 0.2241, 0.5731, 0.212, 0.6239, 0.1338, 0.6355, 0.1343, 0.5759, 0.1962, 0.4169, 0.1354, 0.4224, 0.1356, 0.3948, 0.1817, 0.3909, 0.2327, 0.6527, 0.1335, 0.6794, 0.1338, 0.6355, 0.212, 0.6239, 0.4238, 0.6331, 0.405, 0.6278, 0.4048, 0.582, 0.4233, 0.5849, 0.4659, 0.6516, 0.4556, 0.6464, 0.4521, 0.5943, 0.4624, 0.5979, 0.4395, 0.6364, 0.4238, 0.6331, 0.4233, 0.5849, 0.4349, 0.5897, 0.4844, 0.6507, 0.4659, 0.6516, 0.4624, 0.5979, 0.482, 0.6011, 0.5172, 0.6431, 0.5002, 0.6423, 0.4995, 0.6002, 0.5226, 0.6014, 0.4556, 0.6464, 0.4395, 0.6364, 0.4349, 0.5897, 0.4521, 0.5943, 0.1962, 0.4169, 0.2137, 0.5148, 0.1346, 0.5355, 0.1354, 0.4224, 0.2265, 0.3942, 0.2652, 0.5109, 0.2137, 0.5148, 0.1962, 0.4169, 0.1346, 0.07961, 0.1352, 0.1919, 0.05538, 0.1741, 0.07291, 0.07665, 0.2137, 0.5148, 0.2241, 0.5731, 0.1343, 0.5759, 0.1346, 0.5355, 0.2652, 0.5109, 0.2641, 0.586, 0.2241, 0.5731, 0.2137, 0.5148, 0.1352, 0.1919, 0.1356, 0.2479, 0.04982, 0.2335, 0.05538, 0.1741, 0.05538, 0.1741, 0.04982, 0.2335, 0.0095, 0.2375, 0.006744, 0.166, 0.07291, 0.07665, 0.05538, 0.1741, 0.006744, 0.166, 0.0444, 0.05226, 0.07036, 0.2815, 0.136, 0.3088, 0.1362, 0.3436, 0.04146, 0.3098, 0.2265, 0.3942, 0.1962, 0.4169, 0.1817, 0.3909, 0.1942, 0.3688, 0.04982, 0.2335, 0.07036, 0.2815, 0.04146, 0.3098, 0.0095, 0.2375, 0.1359, 0.3561, 0.1942, 0.3688, 0.1817, 0.3909, 0.1356, 0.3948, 0.1344, 0.05086, 0.08777, 0.05052, 0.07695, 0.02777, 0.1341, 0.01066, 0.1346, 0.07961, 0.07291, 0.07665, 0.08777, 0.05052, 0.1344, 0.05086, 0.07291, 0.07665, 0.0444, 0.05226, 0.07695, 0.02777, 0.08777, 0.05052, 0.3386, 0.726, 0.3422, 0.7404, 0.3307, 0.7532, 0.3303, 0.7432, 0.3303, 0.7432, 0.3307, 0.7532, 0.3115, 0.746, 0.3158, 0.735, 0.3784, 0.7384, 0.382, 0.7522, 0.3422, 0.7404, 0.3386, 0.726, 0.3154, 0.7105, 0.3056, 0.7274, 0.272, 0.7149, 0.2808, 0.6935, 0.4488, 0.712, 0.4527, 0.7294, 0.4171, 0.7414, 0.4138, 0.7231, 0.1961, 0.7536, 0.205, 0.7741, 0.1598, 0.7729, 0.1588, 0.7392, 0.1588, 0.7392, 0.1598, 0.7729, 0.1319, 0.7697, 0.1319, 0.7399, 0.2378, 0.7403, 0.2437, 0.7641, 0.205, 0.7741, 0.1961, 0.7536, 0.4138, 0.7231, 0.4171, 0.7414, 0.382, 0.7522, 0.3784, 0.7384, 0.2984, 0.7434, 0.3056, 0.7274, 0.3115, 0.746, 0.3092, 0.7553, 0.2806, 0.2696, 0.2964, 0.18, 0.3135, 0.1826, 0.2994, 0.2707, 0.3214, 0.2727, 0.328, 0.1783, 0.343, 0.1742, 0.3466, 0.2714, 0.3641, 0.2713, 0.3602, 0.1738, 0.377, 0.1737, 0.3818, 0.2711, 0.4078, 0.2706, 0.3927, 0.1769, 0.4083, 0.1793, 0.4302, 0.266, 0.3732, 0.498, 0.3732, 0.4862, 0.3912, 0.4856, 0.393, 0.4949, 0.3847, 0.03207, 0.4077, 0.03086, 0.4031, 0.04802, 0.3989, 0.04669, 0.4076, 0.4753, 0.4215, 0.444, 0.4456, 0.4506, 0.423, 0.4879, 0.3732, 0.4653, 0.3723, 0.4381, 0.3992, 0.4404, 0.3929, 0.4677, 0.3384, 0.4749, 0.3231, 0.4462, 0.3455, 0.4408, 0.3532, 0.4668, 0.2988, 0.4538, 0.3226, 0.4892, 0.3101, 0.5044, 0.2877, 0.4739, 0.3733, 0.5094, 0.3955, 0.5032, 0.4032, 0.5237, 0.373, 0.5294, 0.3532, 0.4947, 0.3384, 0.4749, 0.3532, 0.4668, 0.3556, 0.485, 0.3732, 0.4862, 0.3732, 0.4653, 0.3929, 0.4677, 0.3912, 0.4856, 0.393, 0.4949, 0.4076, 0.4753, 0.423, 0.4879, 0.3955, 0.5032, 0.4215, 0.444, 0.4132, 0.3491, 0.4382, 0.3443, 0.4456, 0.4506, 0.3723, 0.4381, 0.3671, 0.3524, 0.3882, 0.3522, 0.3992, 0.4404, 0.3231, 0.4462, 0.3228, 0.3509, 0.3461, 0.3528, 0.3455, 0.4408, 0.2655, 0.4503, 0.2786, 0.3481, 0.2995, 0.3491, 0.2988, 0.4538, 0.2988, 0.4538, 0.2995, 0.3491, 0.3228, 0.3509, 0.3231, 0.4462, 0.3992, 0.4404, 0.3882, 0.3522, 0.4132, 0.3491, 0.4215, 0.444, 0.3912, 0.4856, 0.3929, 0.4677, 0.4076, 0.4753, 0.393, 0.4949, 0.3485, 0.5033, 0.3226, 0.4892, 0.3384, 0.4749, 0.3532, 0.4947, 0.3226, 0.4892, 0.2988, 0.4538, 0.3231, 0.4462, 0.3384, 0.4749, 0.3929, 0.4677, 0.3992, 0.4404, 0.4215, 0.444, 0.4076, 0.4753, 0.2949, 0.0345, 0.3173, 0.03173, 0.3209, 0.05259, 0.3068, 0.05277, 0.3733, 0.5094, 0.3732, 0.498, 0.393, 0.4949, 0.3955, 0.5032, 0.3818, 0.2711, 0.377, 0.1737, 0.3927, 0.1769, 0.4078, 0.2706, 0.2994, 0.2707, 0.3135, 0.1826, 0.328, 0.1783, 0.3214, 0.2727, 0.2995, 0.3491, 0.3002, 0.3354, 0.3227, 0.3368, 0.3228, 0.3509, 0.3882, 0.3522, 0.388, 0.3372, 0.4121, 0.3348, 0.4132, 0.3491, 0.4132, 0.3491, 0.4121, 0.3348, 0.4359, 0.3306, 0.4382, 0.3443, 0.3671, 0.3524, 0.3665, 0.3377, 0.388, 0.3372, 0.3882, 0.3522, 0.3228, 0.3509, 0.3227, 0.3368, 0.3454, 0.338, 0.3461, 0.3528, 0.2786, 0.3481, 0.2793, 0.3349, 0.3002, 0.3354, 0.2995, 0.3491, 0.3226, 0.4892, 0.3485, 0.5033, 0.3434, 0.5233, 0.3101, 0.5044, 0.3955, 0.5032, 0.423, 0.4879, 0.4369, 0.5028, 0.4032, 0.5237, 0.423, 0.4879, 0.4456, 0.4506, 0.4586, 0.4698, 0.4369, 0.5028, 0.2655, 0.4503, 0.2988, 0.4538, 0.2877, 0.4739, 0.2628, 0.471, 0.3606, 0.0456, 0.3896, 0.05397, 0.3674, 0.116, 0.3559, 0.1187, 0.3988, 0.05997, 0.412, 0.06005, 0.3817, 0.1245, 0.3732, 0.1191, 0.3621, 0.02885, 0.3847, 0.03207, 0.3896, 0.05397, 0.3606, 0.0456, 0.3173, 0.03173, 0.339, 0.03132, 0.3333, 0.05093, 0.3209, 0.05259, 0.4007, 0.05088, 0.4018, 0.05118, 0.4012, 0.05244, 0.4012, 0.05242, 0.2717, 0.03552, 0.2949, 0.0345, 0.3068, 0.05277, 0.2739, 0.05486, 0.3527, 0.1459, 0.3209, 0.1484, 0.3259, 0.1212, 0.3358, 0.1164, 0.3559, 0.1187, 0.3527, 0.1459, 0.3358, 0.1164, 0.3448, 0.1139, 0.2739, 0.05486, 0.3068, 0.05277, 0.3259, 0.1212, 0.3209, 0.1484, 0.3209, 0.05259, 0.3333, 0.05093, 0.3448, 0.1139, 0.3358, 0.1164, 0.3068, 0.05277, 0.3209, 0.05259, 0.3358, 0.1164, 0.3259, 0.1212, 0.3896, 0.05397, 0.3988, 0.05997, 0.3732, 0.1191, 0.3674, 0.116, 0.3989, 0.04669, 0.4031, 0.04802, 0.4018, 0.05118, 0.4007, 0.05088, 0.4031, 0.04802, 0.4084, 0.04946, 0.403, 0.05164, 0.4018, 0.05118, 0.4282, 0.04276, 0.412, 0.06005, 0.403, 0.05164, 0.4084, 0.04946, 0.3896, 0.05397, 0.3847, 0.03207, 0.3989, 0.04669, 0.4007, 0.05088, 0.4077, 0.03086, 0.4282, 0.04276, 0.4084, 0.04946, 0.4031, 0.04802, 0.412, 0.06005, 0.3988, 0.05997, 0.4012, 0.05242, 0.4012, 0.05248, 0.4012, 0.05248, 0.4012, 0.05242, 0.4012, 0.05244, 0.4012, 0.05246, 0.4012, 0.05242, 0.4012, 0.0524, 0.4012, 0.05242, 0.4012, 0.05244, 0.3896, 0.05397, 0.4007, 0.05088, 0.4012, 0.05242, 0.4012, 0.0524, 0.403, 0.05164, 0.412, 0.06005, 0.4012, 0.05248, 0.4012, 0.05246, 0.4018, 0.05118, 0.403, 0.05164, 0.4012, 0.05246, 0.4012, 0.05244, 0.3988, 0.05997, 0.3896, 0.05397, 0.4012, 0.0524, 0.4012, 0.05242, 0.9023, 0.7203, 0.8996, 0.7502, 0.8639, 0.739, 0.8639, 0.7042, 0.5991, 0.8384, 0.597, 0.8694, 0.5686, 0.8619, 0.5651, 0.8483, 0.9825, 0.7679, 0.9759, 0.7941, 0.9307, 0.7755, 0.9325, 0.7616, 0.8996, 0.7502, 0.8975, 0.7792, 0.8639, 0.7766, 0.8639, 0.739, 0.9463, 0.6669, 0.984, 0.7401, 0.9366, 0.7474, 0.9023, 0.7203, 0.9285, 0.8391, 0.8639, 0.8503, 0.8639, 0.7766, 0.8975, 0.7792, 0.984, 0.7401, 0.9825, 0.7679, 0.9325, 0.7616, 0.9366, 0.7474, 0.5967, 0.8091, 0.5991, 0.8384, 0.5651, 0.8483, 0.5626, 0.8346, 0.6347, 0.7852, 0.6346, 0.8409, 0.5991, 0.8384, 0.5967, 0.8091, 0.9759, 0.7941, 0.9285, 0.8391, 0.8975, 0.7792, 0.9307, 0.7755, 0.8639, 0.6311, 0.9463, 0.6669, 0.9023, 0.7203, 0.8639, 0.7042, 0.9325, 0.7616, 0.9307, 0.7755, 0.8975, 0.7792, 0.8996, 0.7502, 0.6346, 0.8409, 0.6345, 0.8731, 0.597, 0.8694, 0.5991, 0.8384, 0.9366, 0.7474, 0.9325, 0.7616, 0.8996, 0.7502, 0.9023, 0.7203, 0.7579, 0.4886, 0.7711, 0.5863, 0.825, 0.5738, 0.8142, 0.4848, 0.8612, 0.4834, 0.8747, 0.5926, 0.9243, 0.5979, 0.9062, 0.4835, 0.7506, 0.549, 0.7506, 0.6933, 0.7029, 0.6825, 0.6972, 0.5584, 0.6511, 0.5549, 0.6508, 0.67, 0.6014, 0.6422, 0.6038, 0.5494, 0.7599, 0.09125, 0.7798, 0.09139, 0.7786, 0.0499, 0.761, 0.04119, 0.8747, 0.5926, 0.825, 0.5738, 0.8303, 0.5896, 0.872, 0.6038, 0.648, 0.4276, 0.6511, 0.5549, 0.6038, 0.5494, 0.614, 0.4234, 0.7185, 0.4143, 0.7506, 0.549, 0.6972, 0.5584, 0.6829, 0.4249, 0.843, 0.3425, 0.8612, 0.4834, 0.9062, 0.4835, 0.8815, 0.3394, 0.7656, 0.3512, 0.7579, 0.4886, 0.8142, 0.4848, 0.8053, 0.347, 0.7746, 0.3128, 0.7656, 0.3512, 0.8053, 0.347, 0.809, 0.3042, 0.841, 0.2984, 0.843, 0.3425, 0.8815, 0.3394, 0.8725, 0.2965, 0.7251, 0.3729, 0.7185, 0.4143, 0.6829, 0.4249, 0.6869, 0.3787, 0.6513, 0.3797, 0.648, 0.4276, 0.614, 0.4234, 0.6148, 0.3789, 0.6512, 0.2902, 0.6513, 0.3797, 0.6148, 0.3789, 0.6123, 0.291, 0.731, 0.2812, 0.7251, 0.3729, 0.6869, 0.3787, 0.6897, 0.2871, 0.8315, 0.2223, 0.841, 0.2984, 0.8725, 0.2965, 0.8643, 0.2164, 0.7609, 0.2359, 0.7746, 0.3128, 0.809, 0.3042, 0.7973, 0.229, 0.7599, 0.09125, 0.7609, 0.2359, 0.7973, 0.229, 0.7798, 0.09139, 0.8022, 0.08792, 0.8315, 0.2223, 0.8643, 0.2164, 0.8236, 0.08118, 0.6901, 0.1047, 0.731, 0.2812, 0.6897, 0.2871, 0.6647, 0.112, 0.6426, 0.1154, 0.6512, 0.2902, 0.6123, 0.291, 0.6187, 0.1129, 0.3002, 0.3354, 0.2994, 0.2707, 0.3214, 0.2727, 0.3227, 0.3368, 0.388, 0.3372, 0.3818, 0.2711, 0.4078, 0.2706, 0.4121, 0.3348, 0.4121, 0.3348, 0.4078, 0.2706, 0.4302, 0.266, 0.4359, 0.3306, 0.3665, 0.3377, 0.3641, 0.2713, 0.3818, 0.2711, 0.388, 0.3372, 0.3227, 0.3368, 0.3214, 0.2727, 0.3466, 0.2714, 0.3454, 0.338, 0.2793, 0.3349, 0.2806, 0.2696, 0.2994, 0.2707, 0.3002, 0.3354, 0.6647, 0.112, 0.6897, 0.2871, 0.6512, 0.2902, 0.6426, 0.1154, 0.7798, 0.09139, 0.7973, 0.229, 0.8315, 0.2223, 0.8022, 0.08792, 0.7973, 0.229, 0.809, 0.3042, 0.841, 0.2984, 0.8315, 0.2223, 0.6897, 0.2871, 0.6869, 0.3787, 0.6513, 0.3797, 0.6512, 0.2902, 0.6869, 0.3787, 0.6829, 0.4249, 0.648, 0.4276, 0.6513, 0.3797, 0.809, 0.3042, 0.8053, 0.347, 0.843, 0.3425, 0.841, 0.2984, 0.8053, 0.347, 0.8142, 0.4848, 0.8612, 0.4834, 0.843, 0.3425, 0.6829, 0.4249, 0.6972, 0.5584, 0.6511, 0.5549, 0.648, 0.4276, 0.6508, 0.67, 0.7029, 0.6825, 0.6918, 0.6928, 0.6462, 0.6815, 0.7798, 0.09139, 0.8022, 0.08792, 0.7922, 0.04729, 0.7786, 0.0499, 0.6972, 0.5584, 0.7029, 0.6825, 0.6508, 0.67, 0.6511, 0.5549, 0.8142, 0.4848, 0.825, 0.5738, 0.8747, 0.5926, 0.8612, 0.4834, 0.6279, 0.02051, 0.6687, 0.03265, 0.6521, 0.04921, 0.6327, 0.0435, 0.6064, 0.03467, 0.6279, 0.02051, 0.6327, 0.0435, 0.6244, 0.04876, 0.6901, 0.1047, 0.6647, 0.112, 0.6521, 0.04921, 0.6687, 0.03265, 0.6187, 0.1129, 0.6244, 0.04876, 0.6394, 0.06108, 0.6395, 0.06114, 0.8022, 0.08792, 0.8236, 0.08118, 0.8098, 0.03957, 0.7922, 0.04729, 0.6327, 0.0435, 0.6521, 0.04921, 0.6393, 0.06088, 0.6394, 0.06099, 0.6394, 0.06098, 0.6395, 0.06114, 0.6394, 0.06108, 0.6394, 0.06099, 0.6394, 0.06083, 0.6394, 0.06098, 0.6394, 0.06099, 0.6393, 0.06088, 0.6426, 0.1154, 0.6187, 0.1129, 0.6395, 0.06114, 0.6394, 0.06098, 0.6521, 0.04921, 0.6647, 0.112, 0.6394, 0.06083, 0.6393, 0.06088, 0.6647, 0.112, 0.6426, 0.1154, 0.6394, 0.06098, 0.6394, 0.06083, 0.6244, 0.04876, 0.6327, 0.0435, 0.6394, 0.06099, 0.6394, 0.06108, 0.5408, 0.6422, 0.6014, 0.6422, 0.6041, 0.6597, 0.5413, 0.6619, 0.6014, 0.6422, 0.6508, 0.67, 0.6462, 0.6815, 0.6041, 0.6597, 0.9243, 0.5979, 0.8747, 0.5926, 0.872, 0.6038, 0.9161, 0.6087, 0.9639, 0.6122, 0.9243, 0.5979, 0.9161, 0.6087, 0.9596, 0.6263, 0.6347, 0.7852, 0.5967, 0.8091, 0.5458, 0.7503, 0.6349, 0.7182, 0.5686, 0.8619, 0.597, 0.8694, 0.576, 0.9307, 0.5258, 0.892, 0.5626, 0.8346, 0.5651, 0.8483, 0.5142, 0.8665, 0.5101, 0.8387, 0.597, 0.8694, 0.6345, 0.8731, 0.6343, 0.9461, 0.576, 0.9307, 0.5967, 0.8091, 0.5626, 0.8346, 0.5101, 0.8387, 0.5458, 0.7503, 0.5651, 0.8483, 0.5686, 0.8619, 0.5258, 0.892, 0.5142, 0.8665, 0.7029, 0.6825, 0.7506, 0.6933, 0.743, 0.7119, 0.6918, 0.6928, 0.825, 0.5738, 0.7711, 0.5863, 0.7751, 0.603, 0.8303, 0.5896, 0.8236, 0.08118, 0.8442, 0.07207, 0.8191, 0.02451, 0.8098, 0.03957, 0.7786, 0.0499, 0.7922, 0.04729, 0.7816, 0.02442, 0.761, 0.04119, 0.7922, 0.04729, 0.8098, 0.03957, 0.8191, 0.02451, 0.7816, 0.02442, 0.8236, 0.08118, 0.8643, 0.2164, 0.9017, 0.2115, 0.8442, 0.07207, 0.6187, 0.1129, 0.6123, 0.291, 0.5696, 0.2874, 0.5913, 0.1088, 0.6123, 0.291, 0.6148, 0.3789, 0.5765, 0.3716, 0.5696, 0.2874, 0.8643, 0.2164, 0.8725, 0.2965, 0.9068, 0.2981, 0.9017, 0.2115, 0.8725, 0.2965, 0.8815, 0.3394, 0.9225, 0.3356, 0.9068, 0.2981, 0.6148, 0.3789, 0.614, 0.4234, 0.5805, 0.4111, 0.5765, 0.3716, 0.614, 0.4234, 0.6038, 0.5494, 0.5485, 0.5385, 0.5805, 0.4111, 0.8815, 0.3394, 0.9062, 0.4835, 0.9639, 0.4769, 0.9225, 0.3356, 0.6187, 0.1129, 0.5913, 0.1088, 0.6064, 0.03467, 0.6244, 0.04876, 0.9062, 0.4835, 0.9243, 0.5979, 0.9639, 0.6122, 0.9639, 0.4769, 0.6038, 0.5494, 0.6014, 0.6422, 0.5408, 0.6422, 0.5485, 0.5385, 0.4359, 0.3306, 0.4302, 0.266, 0.4487, 0.2618, 0.4569, 0.327, 0.3454, 0.338, 0.3466, 0.2714, 0.3641, 0.2713, 0.3665, 0.3377, 0.412, 0.06005, 0.447, 0.06767, 0.3824, 0.1512, 0.3817, 0.1245, 0.3674, 0.116, 0.3732, 0.1191, 0.3527, 0.1459, 0.3559, 0.1187, 0.3732, 0.1191, 0.3817, 0.1245, 0.3824, 0.1512, 0.3527, 0.1459, 0.4282, 0.04276, 0.4506, 0.04863, 0.447, 0.06767, 0.412, 0.06005, 0.339, 0.03132, 0.3621, 0.02885, 0.3606, 0.0456, 0.3333, 0.05093, 0.3333, 0.05093, 0.3606, 0.0456, 0.3559, 0.1187, 0.3448, 0.1139, 0.4456, 0.4506, 0.4784, 0.4424, 0.4835, 0.4632, 0.4586, 0.4698, 0.4382, 0.3443, 0.4359, 0.3306, 0.4569, 0.327, 0.4589, 0.3403, 0.3461, 0.3528, 0.3454, 0.338, 0.3665, 0.3377, 0.3671, 0.3524, 0.3485, 0.5033, 0.3532, 0.4947, 0.3732, 0.498, 0.3733, 0.5094, 0.4456, 0.4506, 0.4382, 0.3443, 0.4589, 0.3403, 0.4784, 0.4424, 0.3455, 0.4408, 0.3461, 0.3528, 0.3671, 0.3524, 0.3723, 0.4381, 0.3556, 0.485, 0.3532, 0.4668, 0.3732, 0.4653, 0.3732, 0.4862, 0.3485, 0.5033, 0.3733, 0.5094, 0.373, 0.5294, 0.3434, 0.5233, 0.3532, 0.4668, 0.3455, 0.4408, 0.3723, 0.4381, 0.3732, 0.4653, 0.3532, 0.4947, 0.3556, 0.485, 0.3732, 0.4862, 0.3732, 0.498, 0.3466, 0.2714, 0.343, 0.1742, 0.3602, 0.1738, 0.3641, 0.2713, 0.4302, 0.266, 0.4083, 0.1793, 0.4245, 0.1743, 0.4487, 0.2618, 0.4196, 0.8331, 0.3877, 0.833, 0.3797, 0.8704, 0.4083, 0.8772, 0.0205, 0.8958, 0.0559, 0.8812, 0.05636, 0.9337, 0.04111, 0.9612, 0.09312, 0.8772, 0.132, 0.8726, 0.1321, 0.9277, 0.09559, 0.9342, 0.07512, 0.7025, 0.105, 0.7392, 0.06771, 0.7537, 0.02604, 0.7405, 0.08511, 0.9751, 0.09559, 0.9342, 0.1321, 0.9277, 0.1321, 0.9764, 0.1195, 0.828, 0.1199, 0.8218, 0.132, 0.8235, 0.132, 0.8298, 0.01623, 0.7875, 0.05178, 0.7961, 0.05449, 0.8391, 0.0144, 0.8355, 0.4202, 0.7592, 0.3852, 0.7651, 0.3912, 0.7885, 0.4243, 0.7881, 0.1195, 0.828, 0.132, 0.8298, 0.132, 0.8726, 0.09312, 0.8772, 0.0144, 0.8355, 0.05449, 0.8391, 0.0559, 0.8812, 0.0205, 0.8958, 0.4243, 0.7881, 0.3912, 0.7885, 0.3877, 0.833, 0.4196, 0.8331, 0.3283, 0.7857, 0.2946, 0.7826, 0.299, 0.8404, 0.3464, 0.8344, 0.3154, 0.7105, 0.3158, 0.735, 0.3303, 0.7432, 0.3386, 0.726, 0.3768, 0.9049, 0.3369, 0.9295, 0.3532, 0.9624, 0.3973, 0.9353, 0.3575, 0.5948, 0.358, 0.5421, 0.3723, 0.5425, 0.3748, 0.59, 0.3464, 0.8344, 0.299, 0.8404, 0.3229, 0.8981, 0.353, 0.8841, 0.3056, 0.7274, 0.3115, 0.746, 0.3158, 0.735, 0.3154, 0.7105, 0.4171, 0.7414, 0.382, 0.7522, 0.3852, 0.7651, 0.4202, 0.7592, 0.02013, 0.7643, 0.05891, 0.7743, 0.05178, 0.7961, 0.01623, 0.7875, 0.1041, 0.773, 0.1319, 0.7697, 0.132, 0.7932, 0.1093, 0.7929, 0.05891, 0.7743, 0.1041, 0.773, 0.1093, 0.7929, 0.05178, 0.7961, 0.4527, 0.7294, 0.4171, 0.7414, 0.4202, 0.7592, 0.4564, 0.7469, 0.2872, 0.6027, 0.283, 0.5616, 0.3129, 0.5602, 0.3102, 0.6013, 0.353, 0.8841, 0.3229, 0.8981, 0.3369, 0.9295, 0.3768, 0.9049, 0.4628, 0.7827, 0.4243, 0.7881, 0.4196, 0.8331, 0.4628, 0.8393, 0.05449, 0.8391, 0.1195, 0.828, 0.09312, 0.8772, 0.0559, 0.8812, 0.4564, 0.7469, 0.4202, 0.7592, 0.4243, 0.7881, 0.4628, 0.7827, 0.05178, 0.7961, 0.1093, 0.7929, 0.1195, 0.828, 0.05449, 0.8391, 0.04111, 0.9612, 0.05636, 0.9337, 0.09559, 0.9342, 0.08511, 0.9751, 0.1319, 0.6965, 0.1319, 0.7399, 0.105, 0.7392, 0.07512, 0.7025, 0.0559, 0.8812, 0.09312, 0.8772, 0.09559, 0.9342, 0.05636, 0.9337, 0.4628, 0.8393, 0.4196, 0.8331, 0.4083, 0.8772, 0.4359, 0.9015, 0.1201, 0.7989, 0.132, 0.8038, 0.132, 0.8235, 0.1199, 0.8218, 0.132, 0.7932, 0.132, 0.8038, 0.1201, 0.7989, 0.1093, 0.7929, 0.1093, 0.7929, 0.1201, 0.7989, 0.1199, 0.8218, 0.1195, 0.828, 0.3277, 0.6019, 0.3275, 0.552, 0.3473, 0.5443, 0.3473, 0.5986, 0.3229, 0.8981, 0.2934, 0.901, 0.2989, 0.9417, 0.3369, 0.9295, 0.3056, 0.7274, 0.272, 0.7149, 0.2647, 0.7372, 0.2984, 0.7434, 0.2946, 0.7826, 0.2529, 0.7844, 0.2578, 0.8436, 0.299, 0.8404, 0.2984, 0.7434, 0.2647, 0.7372, 0.2529, 0.7844, 0.2946, 0.7826, 0.3369, 0.9295, 0.2989, 0.9417, 0.3079, 0.9812, 0.3532, 0.9624, 0.299, 0.6692, 0.2757, 0.6392, 0.2808, 0.6935, 0.3154, 0.7105, 0.299, 0.8404, 0.2578, 0.8436, 0.2934, 0.901, 0.3229, 0.8981, 0.3797, 0.8704, 0.353, 0.8841, 0.3768, 0.9049, 0.4083, 0.8772, 0.3748, 0.59, 0.3723, 0.5425, 0.3904, 0.5393, 0.3863, 0.5851, 0.382, 0.7522, 0.3422, 0.7404, 0.3439, 0.754, 0.3852, 0.7651, 0.3877, 0.833, 0.3464, 0.8344, 0.353, 0.8841, 0.3797, 0.8704, 0.3473, 0.5986, 0.3473, 0.5443, 0.358, 0.5421, 0.3575, 0.5948, 0.4083, 0.8772, 0.3768, 0.9049, 0.3973, 0.9353, 0.4359, 0.9015, 0.3852, 0.7651, 0.3439, 0.754, 0.3283, 0.7857, 0.3912, 0.7885, 0.3912, 0.7885, 0.3283, 0.7857, 0.3464, 0.8344, 0.3877, 0.833, 0.3296, 0.7613, 0.3092, 0.7553, 0.3098, 0.7702, 0.3209, 0.7731, 0.3307, 0.7532, 0.3115, 0.746, 0.3092, 0.7553, 0.3296, 0.7613, 0.3439, 0.754, 0.3296, 0.7613, 0.3209, 0.7731, 0.3283, 0.7857, 0.3283, 0.7857, 0.3209, 0.7731, 0.3098, 0.7702, 0.2946, 0.7826, 0.2946, 0.7826, 0.3098, 0.7702, 0.3092, 0.7553, 0.2984, 0.7434, 0.3422, 0.7404, 0.3307, 0.7532, 0.3296, 0.7613, 0.3439, 0.754, 0.3863, 0.5851, 0.3904, 0.5393, 0.4045, 0.5387, 0.4048, 0.582, 0.3102, 0.6013, 0.3129, 0.5602, 0.3275, 0.552, 0.3277, 0.6019, 0.31, 0.6434, 0.3102, 0.6013, 0.3277, 0.6019, 0.3259, 0.6515, 0.1356, 0.2479, 0.2212, 0.2324, 0.2012, 0.2807, 0.136, 0.3088, 0.004329, 0.584, 0.04449, 0.5717, 0.05586, 0.6228, 0.03476, 0.6512, 0.04449, 0.5717, 0.1343, 0.5759, 0.1338, 0.6355, 0.05586, 0.6228, 0.07468, 0.416, 0.08959, 0.3902, 0.1356, 0.3948, 0.1354, 0.4224, 0.03476, 0.6512, 0.05586, 0.6228, 0.1338, 0.6355, 0.1335, 0.6794, 0.3863, 0.6333, 0.3863, 0.5851, 0.4048, 0.582, 0.405, 0.6278, 0.3444, 0.6523, 0.3473, 0.5986, 0.3575, 0.5948, 0.3546, 0.6469, 0.3706, 0.6367, 0.3748, 0.59, 0.3863, 0.5851, 0.3863, 0.6333, 0.3259, 0.6515, 0.3277, 0.6019, 0.3473, 0.5986, 0.3444, 0.6523, 0.293, 0.6444, 0.2872, 0.6027, 0.3102, 0.6013, 0.31, 0.6434, 0.3546, 0.6469, 0.3575, 0.5948, 0.3748, 0.59, 0.3706, 0.6367, 0.07468, 0.416, 0.1354, 0.4224, 0.1346, 0.5355, 0.05577, 0.5137, 0.04475, 0.3928, 0.07468, 0.416, 0.05577, 0.5137, 0.004329, 0.5089, 0.1346, 0.07961, 0.1962, 0.0759, 0.2149, 0.1731, 0.1352, 0.1919, 0.05577, 0.5137, 0.1346, 0.5355, 0.1343, 0.5759, 0.04449, 0.5717, 0.004329, 0.5089, 0.05577, 0.5137, 0.04449, 0.5717, 0.004329, 0.584, 0.1352, 0.1919, 0.2149, 0.1731, 0.2212, 0.2324, 0.1356, 0.2479, 0.2149, 0.1731, 0.2634, 0.1644, 0.2615, 0.236, 0.2212, 0.2324, 0.1962, 0.0759, 0.2244, 0.05116, 0.2634, 0.1644, 0.2149, 0.1731, 0.2012, 0.2807, 0.2305, 0.3086, 0.1362, 0.3436, 0.136, 0.3088, 0.04475, 0.3928, 0.07738, 0.3679, 0.08959, 0.3902, 0.07468, 0.416, 0.2212, 0.2324, 0.2615, 0.236, 0.2305, 0.3086, 0.2012, 0.2807, 0.1359, 0.3561, 0.1356, 0.3948, 0.08959, 0.3902, 0.07738, 0.3679, 0.1344, 0.05086, 0.1341, 0.01066, 0.1915, 0.02706, 0.181, 0.04995, 0.1346, 0.07961, 0.1344, 0.05086, 0.181, 0.04995, 0.1962, 0.0759, 0.1962, 0.0759, 0.181, 0.04995, 0.1915, 0.02706, 0.2244, 0.05116, 0.3386, 0.726, 0.3303, 0.7432, 0.3307, 0.7532, 0.3422, 0.7404, 0.3303, 0.7432, 0.3158, 0.735, 0.3115, 0.746, 0.3307, 0.7532, 0.3784, 0.7384, 0.3386, 0.726, 0.3422, 0.7404, 0.382, 0.7522, 0.3154, 0.7105, 0.2808, 0.6935, 0.272, 0.7149, 0.3056, 0.7274, 0.4488, 0.712, 0.4138, 0.7231, 0.4171, 0.7414, 0.4527, 0.7294, 0.06771, 0.7537, 0.105, 0.7392, 0.1041, 0.773, 0.05891, 0.7743, 0.105, 0.7392, 0.1319, 0.7399, 0.1319, 0.7697, 0.1041, 0.773, 0.02604, 0.7405, 0.06771, 0.7537, 0.05891, 0.7743, 0.02013, 0.7643, 0.4138, 0.7231, 0.3784, 0.7384, 0.382, 0.7522, 0.4171, 0.7414, 0.2984, 0.7434, 0.3092, 0.7553, 0.3115, 0.746, 0.3056, 0.7274, 0.2806, 0.2696, 0.2994, 0.2707, 0.3135, 0.1826, 0.2964, 0.18, 0.3214, 0.2727, 0.3466, 0.2714, 0.343, 0.1742, 0.328, 0.1783, 0.3641, 0.2713, 0.3818, 0.2711, 0.377, 0.1737, 0.3602, 0.1738, 0.4078, 0.2706, 0.4302, 0.266, 0.4083, 0.1793, 0.3927, 0.1769, 0.3732, 0.498, 0.393, 0.4949, 0.3912, 0.4856, 0.3732, 0.4862, 0.3847, 0.03207, 0.3989, 0.04669, 0.4031, 0.04802, 0.4077, 0.03086, 0.4076, 0.4753, 0.423, 0.4879, 0.4456, 0.4506, 0.4215, 0.444, 0.3732, 0.4653, 0.3929, 0.4677, 0.3992, 0.4404, 0.3723, 0.4381, 0.3384, 0.4749, 0.3532, 0.4668, 0.3455, 0.4408, 0.3231, 0.4462, 0.2988, 0.4538, 0.2877, 0.4739, 0.3101, 0.5044, 0.3226, 0.4892, 0.3733, 0.5094, 0.373, 0.5294, 0.4032, 0.5237, 0.3955, 0.5032, 0.3532, 0.4947, 0.3556, 0.485, 0.3532, 0.4668, 0.3384, 0.4749, 0.3732, 0.4862, 0.3912, 0.4856, 0.3929, 0.4677, 0.3732, 0.4653, 0.393, 0.4949, 0.3955, 0.5032, 0.423, 0.4879, 0.4076, 0.4753, 0.4215, 0.444, 0.4456, 0.4506, 0.4382, 0.3443, 0.4132, 0.3491, 0.3723, 0.4381, 0.3992, 0.4404, 0.3882, 0.3522, 0.3671, 0.3524, 0.3231, 0.4462, 0.3455, 0.4408, 0.3461, 0.3528, 0.3228, 0.3509, 0.2655, 0.4503, 0.2988, 0.4538, 0.2995, 0.3491, 0.2786, 0.3481, 0.2988, 0.4538, 0.3231, 0.4462, 0.3228, 0.3509, 0.2995, 0.3491, 0.3992, 0.4404, 0.4215, 0.444, 0.4132, 0.3491, 0.3882, 0.3522, 0.3912, 0.4856, 0.393, 0.4949, 0.4076, 0.4753, 0.3929, 0.4677, 0.3485, 0.5033, 0.3532, 0.4947, 0.3384, 0.4749, 0.3226, 0.4892, 0.3226, 0.4892, 0.3384, 0.4749, 0.3231, 0.4462, 0.2988, 0.4538, 0.3929, 0.4677, 0.4076, 0.4753, 0.4215, 0.444, 0.3992, 0.4404, 0.2949, 0.0345, 0.3068, 0.05277, 0.3209, 0.05259, 0.3173, 0.03173, 0.3733, 0.5094, 0.3955, 0.5032, 0.393, 0.4949, 0.3732, 0.498, 0.3818, 0.2711, 0.4078, 0.2706, 0.3927, 0.1769, 0.377, 0.1737, 0.2994, 0.2707, 0.3214, 0.2727, 0.328, 0.1783, 0.3135, 0.1826, 0.2995, 0.3491, 0.3228, 0.3509, 0.3227, 0.3368, 0.3002, 0.3354, 0.3882, 0.3522, 0.4132, 0.3491, 0.4121, 0.3348, 0.388, 0.3372, 0.4132, 0.3491, 0.4382, 0.3443, 0.4359, 0.3306, 0.4121, 0.3348, 0.3671, 0.3524, 0.3882, 0.3522, 0.388, 0.3372, 0.3665, 0.3377, 0.3228, 0.3509, 0.3461, 0.3528, 0.3454, 0.338, 0.3227, 0.3368, 0.2786, 0.3481, 0.2995, 0.3491, 0.3002, 0.3354, 0.2793, 0.3349, 0.3226, 0.4892, 0.3101, 0.5044, 0.3434, 0.5233, 0.3485, 0.5033, 0.3955, 0.5032, 0.4032, 0.5237, 0.4369, 0.5028, 0.423, 0.4879, 0.423, 0.4879, 0.4369, 0.5028, 0.4586, 0.4698, 0.4456, 0.4506, 0.2655, 0.4503, 0.2628, 0.471, 0.2877, 0.4739, 0.2988, 0.4538, 0.3606, 0.0456, 0.3559, 0.1187, 0.3674, 0.116, 0.3896, 0.05397, 0.3988, 0.05997, 0.3732, 0.1191, 0.3817, 0.1245, 0.412, 0.06005, 0.3621, 0.02885, 0.3606, 0.0456, 0.3896, 0.05397, 0.3847, 0.03207, 0.3173, 0.03173, 0.3209, 0.05259, 0.3333, 0.05093, 0.339, 0.03132, 0.4007, 0.05088, 0.4012, 0.05242, 0.4012, 0.05244, 0.4018, 0.05118, 0.2717, 0.03552, 0.2739, 0.05486, 0.3068, 0.05277, 0.2949, 0.0345, 0.3527, 0.1459, 0.3358, 0.1164, 0.3259, 0.1212, 0.3209, 0.1484, 0.3559, 0.1187, 0.3448, 0.1139, 0.3358, 0.1164, 0.3527, 0.1459, 0.2739, 0.05486, 0.3209, 0.1484, 0.3259, 0.1212, 0.3068, 0.05277, 0.3209, 0.05259, 0.3358, 0.1164, 0.3448, 0.1139, 0.3333, 0.05093, 0.3068, 0.05277, 0.3259, 0.1212, 0.3358, 0.1164, 0.3209, 0.05259, 0.3896, 0.05397, 0.3674, 0.116, 0.3732, 0.1191, 0.3988, 0.05997, 0.3989, 0.04669, 0.4007, 0.05088, 0.4018, 0.05118, 0.4031, 0.04802, 0.4031, 0.04802, 0.4018, 0.05118, 0.403, 0.05164, 0.4084, 0.04946, 0.4282, 0.04276, 0.4084, 0.04946, 0.403, 0.05164, 0.412, 0.06005, 0.3896, 0.05397, 0.4007, 0.05088, 0.3989, 0.04669, 0.3847, 0.03207, 0.4077, 0.03086, 0.4031, 0.04802, 0.4084, 0.04946, 0.4282, 0.04276, 0.412, 0.06005, 0.4012, 0.05248, 0.4012, 0.05242, 0.3988, 0.05997, 0.4012, 0.05248, 0.4012, 0.05246, 0.4012, 0.05244, 0.4012, 0.05242, 0.4012, 0.05242, 0.4012, 0.05244, 0.4012, 0.05242, 0.4012, 0.0524, 0.3896, 0.05397, 0.4012, 0.0524, 0.4012, 0.05242, 0.4007, 0.05088, 0.403, 0.05164, 0.4012, 0.05246, 0.4012, 0.05248, 0.412, 0.06005, 0.4018, 0.05118, 0.4012, 0.05244, 0.4012, 0.05246, 0.403, 0.05164, 0.3988, 0.05997, 0.4012, 0.05242, 0.4012, 0.0524, 0.3896, 0.05397, 0.8255, 0.7203, 0.8639, 0.7042, 0.8639, 0.739, 0.8281, 0.7502, 0.67, 0.8386, 0.704, 0.8487, 0.7004, 0.8622, 0.6719, 0.8696, 0.7452, 0.7678, 0.7953, 0.7615, 0.797, 0.7755, 0.7518, 0.794, 0.8281, 0.7502, 0.8639, 0.739, 0.8639, 0.7766, 0.8303, 0.7792, 0.7814, 0.6669, 0.8255, 0.7203, 0.7911, 0.7474, 0.7437, 0.7401, 0.7993, 0.8391, 0.8303, 0.7792, 0.8639, 0.7766, 0.8639, 0.8503, 0.7437, 0.7401, 0.7911, 0.7474, 0.7953, 0.7615, 0.7452, 0.7678, 0.6726, 0.8092, 0.7065, 0.835, 0.704, 0.8487, 0.67, 0.8386, 0.6347, 0.7852, 0.6726, 0.8092, 0.67, 0.8386, 0.6346, 0.8409, 0.7518, 0.794, 0.797, 0.7755, 0.8303, 0.7792, 0.7993, 0.8391, 0.8639, 0.6311, 0.8639, 0.7042, 0.8255, 0.7203, 0.7814, 0.6669, 0.7953, 0.7615, 0.8281, 0.7502, 0.8303, 0.7792, 0.797, 0.7755, 0.6346, 0.8409, 0.67, 0.8386, 0.6719, 0.8696, 0.6345, 0.8731, 0.7911, 0.7474, 0.8255, 0.7203, 0.8281, 0.7502, 0.7953, 0.7615, 0.7579, 0.4886, 0.8142, 0.4848, 0.825, 0.5738, 0.7711, 0.5863, 0.8612, 0.4834, 0.9062, 0.4835, 0.9243, 0.5979, 0.8747, 0.5926, 0.7506, 0.549, 0.6972, 0.5584, 0.7029, 0.6825, 0.7506, 0.6933, 0.6511, 0.5549, 0.6038, 0.5494, 0.6014, 0.6422, 0.6508, 0.67, 0.7599, 0.09125, 0.761, 0.04119, 0.7786, 0.0499, 0.7798, 0.09139, 0.8747, 0.5926, 0.872, 0.6038, 0.8303, 0.5896, 0.825, 0.5738, 0.648, 0.4276, 0.614, 0.4234, 0.6038, 0.5494, 0.6511, 0.5549, 0.7185, 0.4143, 0.6829, 0.4249, 0.6972, 0.5584, 0.7506, 0.549, 0.843, 0.3425, 0.8815, 0.3394, 0.9062, 0.4835, 0.8612, 0.4834, 0.7656, 0.3512, 0.8053, 0.347, 0.8142, 0.4848, 0.7579, 0.4886, 0.7746, 0.3128, 0.809, 0.3042, 0.8053, 0.347, 0.7656, 0.3512, 0.841, 0.2984, 0.8725, 0.2965, 0.8815, 0.3394, 0.843, 0.3425, 0.7251, 0.3729, 0.6869, 0.3787, 0.6829, 0.4249, 0.7185, 0.4143, 0.6513, 0.3797, 0.6148, 0.3789, 0.614, 0.4234, 0.648, 0.4276, 0.6512, 0.2902, 0.6123, 0.291, 0.6148, 0.3789, 0.6513, 0.3797, 0.731, 0.2812, 0.6897, 0.2871, 0.6869, 0.3787, 0.7251, 0.3729, 0.8315, 0.2223, 0.8643, 0.2164, 0.8725, 0.2965, 0.841, 0.2984, 0.7609, 0.2359, 0.7973, 0.229, 0.809, 0.3042, 0.7746, 0.3128, 0.7599, 0.09125, 0.7798, 0.09139, 0.7973, 0.229, 0.7609, 0.2359, 0.8022, 0.08792, 0.8236, 0.08118, 0.8643, 0.2164, 0.8315, 0.2223, 0.6901, 0.1047, 0.6647, 0.112, 0.6897, 0.2871, 0.731, 0.2812, 0.6426, 0.1154, 0.6187, 0.1129, 0.6123, 0.291, 0.6512, 0.2902, 0.3002, 0.3354, 0.3227, 0.3368, 0.3214, 0.2727, 0.2994, 0.2707, 0.388, 0.3372, 0.4121, 0.3348, 0.4078, 0.2706, 0.3818, 0.2711, 0.4121, 0.3348, 0.4359, 0.3306, 0.4302, 0.266, 0.4078, 0.2706, 0.3665, 0.3377, 0.388, 0.3372, 0.3818, 0.2711, 0.3641, 0.2713, 0.3227, 0.3368, 0.3454, 0.338, 0.3466, 0.2714, 0.3214, 0.2727, 0.2793, 0.3349, 0.3002, 0.3354, 0.2994, 0.2707, 0.2806, 0.2696, 0.6647, 0.112, 0.6426, 0.1154, 0.6512, 0.2902, 0.6897, 0.2871, 0.7798, 0.09139, 0.8022, 0.08792, 0.8315, 0.2223, 0.7973, 0.229, 0.7973, 0.229, 0.8315, 0.2223, 0.841, 0.2984, 0.809, 0.3042, 0.6897, 0.2871, 0.6512, 0.2902, 0.6513, 0.3797, 0.6869, 0.3787, 0.6869, 0.3787, 0.6513, 0.3797, 0.648, 0.4276, 0.6829, 0.4249, 0.809, 0.3042, 0.841, 0.2984, 0.843, 0.3425, 0.8053, 0.347, 0.8053, 0.347, 0.843, 0.3425, 0.8612, 0.4834, 0.8142, 0.4848, 0.6829, 0.4249, 0.648, 0.4276, 0.6511, 0.5549, 0.6972, 0.5584, 0.6508, 0.67, 0.6462, 0.6815, 0.6918, 0.6928, 0.7029, 0.6825, 0.7798, 0.09139, 0.7786, 0.0499, 0.7922, 0.04729, 0.8022, 0.08792, 0.6972, 0.5584, 0.6511, 0.5549, 0.6508, 0.67, 0.7029, 0.6825, 0.8142, 0.4848, 0.8612, 0.4834, 0.8747, 0.5926, 0.825, 0.5738, 0.6279, 0.02051, 0.6327, 0.0435, 0.6521, 0.04921, 0.6687, 0.03265, 0.6064, 0.03467, 0.6244, 0.04876, 0.6327, 0.0435, 0.6279, 0.02051, 0.6901, 0.1047, 0.6687, 0.03265, 0.6521, 0.04921, 0.6647, 0.112, 0.6187, 0.1129, 0.6395, 0.06114, 0.6394, 0.06108, 0.6244, 0.04876, 0.8022, 0.08792, 0.7922, 0.04729, 0.8098, 0.03957, 0.8236, 0.08118, 0.6327, 0.0435, 0.6394, 0.06099, 0.6393, 0.06088, 0.6521, 0.04921, 0.6394, 0.06098, 0.6394, 0.06099, 0.6394, 0.06108, 0.6395, 0.06114, 0.6394, 0.06083, 0.6393, 0.06088, 0.6394, 0.06099, 0.6394, 0.06098, 0.6426, 0.1154, 0.6394, 0.06098, 0.6395, 0.06114, 0.6187, 0.1129, 0.6521, 0.04921, 0.6393, 0.06088, 0.6394, 0.06083, 0.6647, 0.112, 0.6647, 0.112, 0.6394, 0.06083, 0.6394, 0.06098, 0.6426, 0.1154, 0.6244, 0.04876, 0.6394, 0.06108, 0.6394, 0.06099, 0.6327, 0.0435, 0.5408, 0.6422, 0.5413, 0.6619, 0.6041, 0.6597, 0.6014, 0.6422, 0.6014, 0.6422, 0.6041, 0.6597, 0.6462, 0.6815, 0.6508, 0.67, 0.9243, 0.5979, 0.9161, 0.6087, 0.872, 0.6038, 0.8747, 0.5926, 0.9639, 0.6122, 0.9596, 0.6263, 0.9161, 0.6087, 0.9243, 0.5979, 0.6347, 0.7852, 0.6349, 0.7182, 0.7238, 0.7508, 0.6726, 0.8092, 0.7004, 0.8622, 0.7431, 0.8926, 0.6927, 0.931, 0.6719, 0.8696, 0.7065, 0.835, 0.7591, 0.8394, 0.7548, 0.8671, 0.704, 0.8487, 0.6719, 0.8696, 0.6927, 0.931, 0.6343, 0.9461, 0.6345, 0.8731, 0.6726, 0.8092, 0.7238, 0.7508, 0.7591, 0.8394, 0.7065, 0.835, 0.704, 0.8487, 0.7548, 0.8671, 0.7431, 0.8926, 0.7004, 0.8622, 0.7029, 0.6825, 0.6918, 0.6928, 0.743, 0.7119, 0.7506, 0.6933, 0.825, 0.5738, 0.8303, 0.5896, 0.7751, 0.603, 0.7711, 0.5863, 0.8236, 0.08118, 0.8098, 0.03957, 0.8191, 0.02451, 0.8442, 0.07207, 0.7786, 0.0499, 0.761, 0.04119, 0.7816, 0.02442, 0.7922, 0.04729, 0.7922, 0.04729, 0.7816, 0.02442, 0.8191, 0.02451, 0.8098, 0.03957, 0.8236, 0.08118, 0.8442, 0.07207, 0.9017, 0.2115, 0.8643, 0.2164, 0.6187, 0.1129, 0.5913, 0.1088, 0.5696, 0.2874, 0.6123, 0.291, 0.6123, 0.291, 0.5696, 0.2874, 0.5765, 0.3716, 0.6148, 0.3789, 0.8643, 0.2164, 0.9017, 0.2115, 0.9068, 0.2981, 0.8725, 0.2965, 0.8725, 0.2965, 0.9068, 0.2981, 0.9225, 0.3356, 0.8815, 0.3394, 0.6148, 0.3789, 0.5765, 0.3716, 0.5805, 0.4111, 0.614, 0.4234, 0.614, 0.4234, 0.5805, 0.4111, 0.5485, 0.5385, 0.6038, 0.5494, 0.8815, 0.3394, 0.9225, 0.3356, 0.9639, 0.4769, 0.9062, 0.4835, 0.6187, 0.1129, 0.6244, 0.04876, 0.6064, 0.03467, 0.5913, 0.1088, 0.9062, 0.4835, 0.9639, 0.4769, 0.9639, 0.6122, 0.9243, 0.5979, 0.6038, 0.5494, 0.5485, 0.5385, 0.5408, 0.6422, 0.6014, 0.6422, 0.4359, 0.3306, 0.4569, 0.327, 0.4487, 0.2618, 0.4302, 0.266, 0.3454, 0.338, 0.3665, 0.3377, 0.3641, 0.2713, 0.3466, 0.2714, 0.412, 0.06005, 0.3817, 0.1245, 0.3824, 0.1512, 0.447, 0.06767, 0.3674, 0.116, 0.3559, 0.1187, 0.3527, 0.1459, 0.3732, 0.1191, 0.3732, 0.1191, 0.3527, 0.1459, 0.3824, 0.1512, 0.3817, 0.1245, 0.4282, 0.04276, 0.412, 0.06005, 0.447, 0.06767, 0.4506, 0.04863, 0.339, 0.03132, 0.3333, 0.05093, 0.3606, 0.0456, 0.3621, 0.02885, 0.3333, 0.05093, 0.3448, 0.1139, 0.3559, 0.1187, 0.3606, 0.0456, 0.4456, 0.4506, 0.4586, 0.4698, 0.4835, 0.4632, 0.4784, 0.4424, 0.4382, 0.3443, 0.4589, 0.3403, 0.4569, 0.327, 0.4359, 0.3306, 0.3461, 0.3528, 0.3671, 0.3524, 0.3665, 0.3377, 0.3454, 0.338, 0.3485, 0.5033, 0.3733, 0.5094, 0.3732, 0.498, 0.3532, 0.4947, 0.4456, 0.4506, 0.4784, 0.4424, 0.4589, 0.3403, 0.4382, 0.3443, 0.3455, 0.4408, 0.3723, 0.4381, 0.3671, 0.3524, 0.3461, 0.3528, 0.3556, 0.485, 0.3732, 0.4862, 0.3732, 0.4653, 0.3532, 0.4668, 0.3485, 0.5033, 0.3434, 0.5233, 0.373, 0.5294, 0.3733, 0.5094, 0.3532, 0.4668, 0.3732, 0.4653, 0.3723, 0.4381, 0.3455, 0.4408, 0.3532, 0.4947, 0.3732, 0.498, 0.3732, 0.4862, 0.3556, 0.485, 0.3466, 0.2714, 0.3641, 0.2713, 0.3602, 0.1738, 0.343, 0.1742, 0.4302, 0.266, 0.4487, 0.2618, 0.4245, 0.1743, 0.4083, 0.1793])
me_cube_001.use_remesh_fix_poles = True
me_cube_001.use_remesh_preserve_attributes = False
me_cube_001.use_mirror_x = True
me_cube_001.update()
arm_armature = bpy.data.armatures.new('Armature')  # bones are not reproduced

# ---- objects
ob_guy = bpy.data.objects.new('guy', me_cube_001)
ob_armature = bpy.data.objects.new('Armature', arm_armature)

# ---- transforms, parenting, visibility, modifiers, constraints
ob_guy.parent = ob_armature
ob_guy.location = (0.0, 0.0, 1.416)
ob_guy.scale = (0.4954, 0.4954, 0.4954)
ob_guy.lineart.crease_threshold = 0.0
ob_guy.use_mesh_mirror_x = True
_vg = ob_guy.vertex_groups.new(name='Spine1')
_vg.add([54, 56, 64, 65, 68, 70, 72, 73, 74, 150, 151, 152, 153, 154, 155, 156, 157, 158, 159, 160, 161, 222, 223, 224, 225, 226, 319, 321, 329, 330, 333, 335, 337, 338, 339, 415, 416, 417, 418, 419, 420, 421, 422, 423, 424, 425, 426, 495, 505, 511, 512, 516, 517, 518, 521, 522, 523, 524, 525, 526, 527, 528, 529, 530, 531, 532, 533], 1.0, 'REPLACE')
_vg = ob_guy.vertex_groups.new(name='Spine2')
_vg.add([55, 57, 64, 65, 66, 67, 69, 70, 71, 320, 322, 329, 330, 331, 332, 334, 335, 336, 504, 508, 511, 512, 513, 514, 515], 1.0, 'REPLACE')
_vg = ob_guy.vertex_groups.new(name='Neck')
_vg.add([48, 49, 50, 51, 52, 53, 58, 59, 60, 61, 62, 63, 313, 314, 315, 316, 317, 318, 323, 324, 325, 326, 327, 328, 506, 507, 509, 510], 1.0, 'REPLACE')
_vg = ob_guy.vertex_groups.new(name='Head')
_vg.add([0, 1, 2, 3, 4, 5, 6, 7, 8, 9, 10, 11, 12, 13, 14, 15, 16, 17, 18, 19, 20, 21, 22, 23, 24, 25, 26, 27, 28, 29, 30, 31, 32, 33, 34, 35, 36, 37, 38, 39, 40, 41, 42, 43, 44, 45, 46, 47, 75, 76, 77, 78, 79, 80, 81, 82, 83, 265, 266, 267, 268, 269, 270, 271, 272, 273, 274, 275, 276, 277, 278, 279, 280, 281, 282, 283, 284, 285, 286, 287, 288, 289, 290, 291, 292, 293, 294, 295, 296, 297, 298, 299, 300, 301, 302, 303, 304, 305, 306, 307, 308, 309, 310, 311, 312, 340, 341, 342, 343, 344, 345, 346, 347, 348, 487, 488, 489, 490, 491, 492, 493, 494, 496, 497, 498, 499, 500, 501, 502, 503, 519, 520], 1.0, 'REPLACE')
_vg = ob_guy.vertex_groups.new(name='Bicep.L')
_vg.add([84, 86, 88, 90, 92, 93, 94, 95, 96, 97, 98, 99, 100, 101, 102, 103, 104, 106, 108, 109, 110, 111, 112, 113, 120, 121, 122, 123, 124, 125, 244, 246, 248, 249, 250, 251, 252, 253, 256, 257], 1.0, 'REPLACE')
_vg = ob_guy.vertex_groups.new(name='Forearm.L')
_vg.add([85, 87, 89, 91, 105, 107, 114, 115, 116, 117, 118, 119, 186, 187, 188, 189, 190, 191, 245, 247, 254, 255, 263, 264], 1.0, 'REPLACE')
_vg = ob_guy.vertex_groups.new(name='Hand.L')
_vg.add([126, 127, 128, 129, 130, 131, 132, 133, 134, 135, 136, 137, 138, 139, 140, 141, 142, 143, 144, 145, 146, 147, 148, 149, 258, 259, 260, 261, 262], 1.0, 'REPLACE')
_vg = ob_guy.vertex_groups.new(name='Bicep.R')
_vg.add([349, 351, 353, 355, 357, 358, 359, 360, 361, 362, 363, 364, 365, 366, 367, 368, 369, 371, 373, 374, 375, 376, 377, 378, 385, 386, 387, 388, 389, 390, 551, 553, 555, 556, 557, 558, 559, 560, 563, 564], 1.0, 'REPLACE')
_vg = ob_guy.vertex_groups.new(name='Forearm.R')
_vg.add([350, 352, 354, 356, 370, 372, 379, 380, 381, 382, 383, 384, 451, 452, 453, 454, 455, 456, 552, 554, 561, 562, 570, 571], 1.0, 'REPLACE')
_vg = ob_guy.vertex_groups.new(name='Hand.R')
_vg.add([391, 392, 393, 394, 395, 396, 397, 398, 399, 400, 401, 402, 403, 404, 405, 406, 407, 408, 409, 410, 411, 412, 413, 414, 565, 566, 567, 568, 569], 1.0, 'REPLACE')
_vg = ob_guy.vertex_groups.new(name='HandIK.R')
_vg = ob_guy.vertex_groups.new(name='HandIK.L')
_vg = ob_guy.vertex_groups.new(name='Leg.L')
_vg.add([163, 165, 167, 169, 170, 171, 172, 173, 174, 175, 176, 177, 193, 195, 196, 197, 198, 199, 216, 217, 218, 219, 220, 221, 228, 230, 231, 232, 233, 234, 242, 243], 1.0, 'REPLACE')
_vg = ob_guy.vertex_groups.new(name='Shin.L')
_vg.add([162, 164, 166, 168, 178, 179, 180, 181, 182, 183, 184, 185, 192, 194, 200, 201, 202, 203, 227, 229, 235, 236, 237, 238], 1.0, 'REPLACE')
_vg = ob_guy.vertex_groups.new(name='Foot.L')
_vg.add([204, 205, 206, 207, 208, 209, 210, 211, 212, 213, 214, 215, 239, 240, 241], 1.0, 'REPLACE')
_vg = ob_guy.vertex_groups.new(name='Leg.R')
_vg.add([428, 430, 432, 434, 435, 436, 437, 438, 439, 440, 441, 442, 458, 460, 461, 462, 463, 464, 481, 482, 483, 484, 485, 486, 535, 537, 538, 539, 540, 541, 549, 550], 1.0, 'REPLACE')
_vg = ob_guy.vertex_groups.new(name='Shin.R')
_vg.add([427, 429, 431, 433, 443, 444, 445, 446, 447, 448, 449, 450, 457, 459, 465, 466, 467, 468, 534, 536, 542, 543, 544, 545], 1.0, 'REPLACE')
_vg = ob_guy.vertex_groups.new(name='Foot.R')
_vg.add([469, 470, 471, 472, 473, 474, 475, 476, 477, 478, 479, 480, 546, 547, 548], 1.0, 'REPLACE')
_vg = ob_guy.vertex_groups.new(name='ArmIK.L')
_vg = ob_guy.vertex_groups.new(name='LegIK.L')
_vg = ob_guy.vertex_groups.new(name='ArmIK.R')
_vg = ob_guy.vertex_groups.new(name='LegIK.R')
_vg = ob_guy.vertex_groups.new(name='AnkleIK.L')
_vg.add([204, 205, 206, 207, 208, 209, 210, 211, 212, 213, 214, 215, 239, 240, 241], 1.0, 'REPLACE')
_vg = ob_guy.vertex_groups.new(name='AnkleIK.R')
_vg.add([469, 470, 471, 472, 473, 474, 475, 476, 477, 478, 479, 480, 546, 547, 548], 1.0, 'REPLACE')
_m = ob_guy.modifiers.new('Armature', 'ARMATURE')
_m.object = ob_armature
ob_armature.location = (0.0, 0.0, 0.0)
ob_armature.show_in_front = True
ob_armature.lineart.crease_threshold = 0.0

# ---- collection membership
col_collection.objects.link(ob_guy)
col_collection.objects.link(ob_armature)

# ---- scene / render settings (as saved in the file)
scene.frame_start = 0; scene.frame_end = 20; scene.frame_set(0)
scene.render.engine = 'BLENDER_EEVEE_NEXT'
scene.cycles.use_denoising = False
scene.cycles.samples = 128
scene.cycles.sampling_pattern = 'TABULATED_SOBOL'
scene.cycles.use_adaptive_sampling = False
scene.cycles.use_light_tree = False
scene.view_settings.view_transform = 'Filmic'
bpy.context.view_layer.update()

# ---- added for rendering (the .blend has no active camera and no usable light): camera, sun
cam_auto = bpy.data.cameras.new('AutoCamera')
cam_auto.lens = 50.0
cam_auto.sensor_width = 36.0
cam_auto.clip_end = 1000.0
ob_auto_camera = bpy.data.objects.new('AutoCamera', cam_auto)
scene.collection.objects.link(ob_auto_camera)
ob_auto_camera.location = (3.4244, -4.09238, 2.76281)
ob_auto_camera.rotation_euler = (1.09748, -7.21219e-08, 0.694738)
scene.camera = ob_auto_camera
light_auto_sun = bpy.data.lights.new('AutoSun', 'SUN')
light_auto_sun.energy = 3.0
light_auto_sun.angle = 0.0523599
ob_auto_sun = bpy.data.objects.new('AutoSun', light_auto_sun)
scene.collection.objects.link(ob_auto_sun)
ob_auto_sun.rotation_euler = (0.872665, 0.174533, 0.523599)
bpy.context.view_layer.update()
